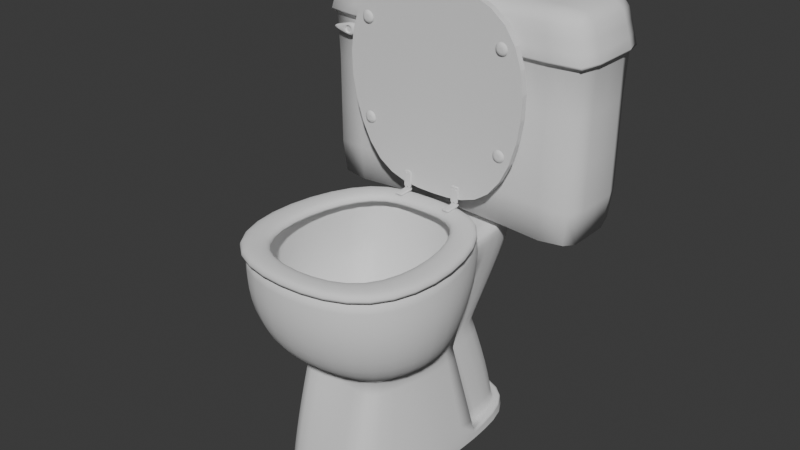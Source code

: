# Source: Room_WC_Type_001.blend  (saved by Blender 5.0.118; exported with 4.5.12 LTS)
import bpy
from mathutils import Matrix  # noqa: F401  (used for matrix-valued properties, if any)

bpy.ops.wm.read_factory_settings(use_empty=True)
scene = bpy.context.scene
scene.name = 'Scene'

# ---- collections
col_sm_room_wc_type_001 = bpy.data.collections.new('SM_Room_WC_Type_001'); scene.collection.children.link(col_sm_room_wc_type_001)

# ---- world
world_world = bpy.data.worlds.new('World'); scene.world = world_world
world_world.use_nodes = True; world_world.node_tree.nodes.clear()
_N = world_world.node_tree.nodes; _L = world_world.node_tree.links
n0 = _N.new('ShaderNodeOutputWorld'); n0.name = 'World Output'; n0.location = (200, 100)
n1 = _N.new('ShaderNodeBackground'); n1.name = 'Background'; n1.location = (-200, 100)
n1.inputs[0].default_value = (0.05088, 0.05088, 0.05088, 1.0)
_L.new(n1.outputs[0], n0.inputs[0])
n0.is_active_output = True
world_world.color = (0.05088, 0.05088, 0.05088)
world_world.sun_shadow_jitter_overblur = 0.0

# ---- meshes
me_roundcube = bpy.data.meshes.new('Roundcube')
me_roundcube.from_pydata([(-16.79, 16.75, 33.36), (-16.79, 2.319, 34.29), (-16.25, 26.65, 56.87), (-32.8, 0.0, 56.54), (-12.03, -12.42, 34.29), (-24.86, -26.38, 56.54), (0.0, 29.98, 67.37), (-16.25, 26.61, 62.91), (-29.57, 0.0, 67.37), (0.0, -32.25, 67.37), (-24.9, -26.33, 67.37), (-21.07, 2.619, 0.3404), (-13.39, -19.5, 0.3404), (0.0, -19.5, 0.3404), (-12.3, 17.24, 32.91), (-19.37, 25.87, 56.76), (0.0, 29.83, 62.91), (-18.81, 25.43, 67.37), (0.0, -10.31, 34.29), (0.0, -33.73, 56.54), (-21.07, 22.78, 0.3404), (0.0, 38.16, 32.92), (0.0, 58.35, 56.54), (-13.71, 35.69, 32.91), (-16.25, 48.83, 56.87), (0.0, 53.78, 62.91), (-16.25, 48.93, 62.96), (0.0, 49.24, 0.3404), (-20.23, 44.71, 0.3404), (0.0, 48.48, 3.333), (-19.67, 44.66, 3.304), (-21.07, 22.51, 3.112), (0.0, -19.5, 2.729), (-21.07, 2.619, 2.729), (-13.39, -19.5, 3.018), (0.0, 45.85, 3.333), (-17.71, 23.11, 3.145), (-17.86, 42.71, 3.286), (-16.73, 20.13, 41.02), (-28.4, -0.1991, 40.92), (-21.27, -21.08, 40.92), (0.0, -28.2, 40.92), (-14.3, 22.08, 44.86), (0.0, 49.8, 44.7), (-14.29, 43.84, 44.86), (-18.93, 1.691, 18.51), (-12.71, -16.47, 18.65), (0.0, -16.46, 18.51), (-18.93, 19.63, 18.24), (-15.78, 42.1, 14.78), (0.0, 44.91, 14.81), (-15.01, 20.09, 18.03), (-16.91, 22.49, 67.37), (-22.12, -23.0, 67.37), (0.0, -28.17, 67.37), (-26.2, 0.004717, 67.37), (0.0, 28.18, 67.37), (-18.62, 21.55, 56.53), (-22.95, -21.39, 56.53), (0.0, -26.19, 56.53), (-26.74, 0.007009, 56.53), (0.0, 26.21, 56.53), (-17.81, 18.05, 45.33), (-21.44, -17.9, 45.33), (0.0, -21.93, 45.33), (-24.62, 0.01194, 45.33), (0.0, 21.95, 45.33), (-11.71, 14.36, 36.46), (-14.18, -10.64, 36.46), (0.0, -12.51, 36.46), (-16.35, 2.306, 36.46), (0.0, 17.43, 36.46), (-4.299, 10.16, 31.19), (-4.299, 1.557, 31.19), (0.0, -0.2242, 31.19), (-6.08, 5.856, 31.19), (0.0, 11.94, 31.19), (-4.299, 10.16, 12.02), (-4.299, 1.557, 12.02), (0.0, -0.2242, 12.02), (-6.08, 5.856, 12.02), (0.0, 11.94, 12.02)], [], [(42, 2, 24, 44), (38, 39, 3, 15), (39, 40, 5, 3), (15, 3, 8, 17), (3, 5, 10, 8), (40, 41, 19, 5), (5, 19, 9, 10), (33, 31, 20, 11), (51, 14, 23, 49), (7, 16, 25, 26), (34, 33, 11, 12), (32, 34, 12, 13), (45, 48, 31, 33), (46, 45, 33, 34), (47, 46, 34, 32), (43, 44, 24, 22), (22, 24, 26, 25), (49, 50, 35, 37), (2, 7, 26, 24), (30, 29, 27, 28), (20, 31, 30, 28), (31, 36, 37, 30), (7, 2, 15, 17), (7, 17, 6, 16), (51, 48, 0, 14), (42, 14, 0, 38), (30, 37, 35, 29), (2, 42, 38, 15), (21, 23, 44, 43), (4, 18, 41, 40), (1, 4, 40, 39), (0, 1, 39, 38), (14, 42, 44, 23), (36, 31, 48, 51), (23, 21, 50, 49), (18, 4, 46, 47), (4, 1, 45, 46), (1, 0, 48, 45), (36, 51, 49, 37), (8, 10, 53, 55), (17, 8, 55, 52), (10, 9, 54, 53), (6, 17, 52, 56), (56, 52, 57, 61), (55, 53, 58, 60), (52, 55, 60, 57), (53, 54, 59, 58), (61, 57, 62, 66), (60, 58, 63, 65), (57, 60, 65, 62), (58, 59, 64, 63), (63, 64, 69, 68), (66, 62, 67, 71), (65, 63, 68, 70), (62, 65, 70, 67), (67, 70, 75, 72), (68, 69, 74, 73), (71, 67, 72, 76), (70, 68, 73, 75), (72, 75, 80, 77), (73, 74, 79, 78), (76, 72, 77, 81), (75, 73, 78, 80), (78, 79, 81, 77, 80)])
me_roundcube.polygons.foreach_set('use_smooth', [True] * 64)
_k = {(15, 38): 1.0, (14, 23): 1.0, (7, 26): 0.97889, (6, 17): 0.88, (0, 1): 0.625, (1, 4): 0.625, (8, 17): 0.97889, (8, 10): 0.97889, (4, 18): 0.625, (9, 10): 0.97889, (4, 46): 0.3125, (2, 42): 1.0, (2, 7): 0.34, (7, 16): 0.34, (12, 34): 0.3125, (21, 23): 1.0, (25, 26): 0.97889, (29, 30): 1.0, (30, 31): 1.0, (20, 31): 1.0, (31, 48): 1.0, (0, 14): 1.0, (36, 37): 0.97889, (35, 37): 0.97889, (36, 51): 0.97889, (31, 36): 1.0, (0, 38): 1.0, (14, 42): 1.0, (34, 46): 0.3125, (0, 48): 1.0, (14, 51): 0.97889, (53, 54): 0.97889, (53, 55): 0.97889, (52, 55): 0.97889, (52, 56): 0.88, (17, 52): 0.3, (52, 57): 0.4, (57, 62): 1.0, (62, 67): 1.0, (73, 74): 0.68, (73, 75): 0.68, (72, 75): 0.68, (72, 76): 0.68, (67, 72): 1.0}
me_roundcube.attributes.new('crease_edge', 'FLOAT', 'EDGE').data.foreach_set('value', [_k.get((min(e.vertices), max(e.vertices)), 0.0) for e in me_roundcube.edges])
me_roundcube.update()
me_roundcube_002 = bpy.data.meshes.new('Roundcube.002')
me_roundcube_002.from_pydata([(0.0, 3.44, 0.0), (-30.83, -25.53, 0.0), (0.0, -59.16, 0.0), (-25.96, -52.99, 0.0), (-20.4, 2.126, 0.0), (-14.87, -3.754, 0.0), (-18.83, -47.38, 0.0), (0.0, -52.27, 0.0), (-22.31, -25.64, 0.0), (0.0, -3.44, 0.0), (0.0, 3.44, 2.368), (-30.83, -25.53, 2.368), (0.0, -59.16, 2.368), (-25.96, -52.99, 2.368), (-20.4, 2.126, 2.368), (-14.87, -3.754, 2.368), (-18.83, -47.38, 2.368), (0.0, -52.27, 2.368), (-22.31, -25.64, 2.368), (0.0, -3.44, 2.368)], [], [(1, 8, 6, 3), (4, 5, 8, 1), (3, 6, 7, 2), (0, 9, 5, 4), (11, 13, 16, 18), (14, 11, 18, 15), (13, 12, 17, 16), (10, 14, 15, 19), (5, 9, 19, 15), (0, 4, 14, 10), (7, 6, 16, 17), (4, 1, 11, 14), (6, 8, 18, 16), (1, 3, 13, 11), (8, 5, 15, 18), (3, 2, 12, 13)])
me_roundcube_002.polygons.foreach_set('use_smooth', [True] * 16)
_k = {(0, 4): 1.0, (1, 4): 1.0, (1, 3): 1.0, (2, 3): 1.0, (6, 7): 1.0, (6, 8): 1.0, (5, 8): 1.0, (5, 9): 1.0}
me_roundcube_002.attributes.new('crease_edge', 'FLOAT', 'EDGE').data.foreach_set('value', [_k.get((min(e.vertices), max(e.vertices)), 0.0) for e in me_roundcube_002.edges])
me_roundcube_002.update()
me_roundcube_003 = bpy.data.meshes.new('Roundcube.003')
me_roundcube_003.from_pydata([(0.0, -1.832, -0.0835), (-30.83, -1.832, -29.05), (0.0, -1.832, -62.68), (-25.96, -1.832, -56.51), (-20.4, -1.832, -1.397), (-12.21, -3.123, -11.57), (-15.47, -3.123, -47.39), (0.0, -3.123, -51.41), (-18.32, -3.123, -29.54), (0.0, -3.123, -11.31), (0.0, 0.06201, -0.0835), (-30.83, 0.06201, -29.05), (0.0, 0.06201, -62.68), (-25.96, 0.06201, -56.51), (-20.4, 0.06201, -1.397), (-12.21, 0.06201, -11.59), (-15.47, 0.06201, -47.41), (0.0, 0.06201, -51.43), (-18.32, 0.06201, -29.56), (0.0, 0.06201, -11.33), (-21.93, 0.2199, -19.98), (-23.86, 0.2134, -18.87), (-23.86, 0.2003, -16.65), (-21.93, 0.1938, -15.54), (-20.01, 0.2003, -16.65), (-20.01, 0.2134, -18.87), (-21.93, 0.6283, -19.56), (-23.5, 0.623, -18.66), (-23.5, 0.6124, -16.86), (-21.93, 0.6071, -15.96), (-20.37, 0.6124, -16.86), (-20.37, 0.623, -18.66), (-21.93, 0.8079, -19.04), (-23.04, 0.8041, -18.4), (-23.04, 0.7966, -17.12), (-21.93, 0.7928, -16.48), (-20.83, 0.7966, -17.12), (-20.83, 0.8041, -18.4), (-21.93, 0.8971, -18.6), (-22.66, 0.8947, -18.18), (-22.66, 0.8897, -17.34), (-21.93, 0.8872, -16.92), (-21.21, 0.8897, -17.34), (-21.21, 0.8947, -18.18), (-21.93, 0.3908, -49.03), (-23.86, 0.3842, -47.92), (-23.86, 0.3712, -45.71), (-21.93, 0.3647, -44.6), (-20.01, 0.3712, -45.71), (-20.01, 0.3842, -47.92), (-21.93, 0.7992, -48.62), (-23.5, 0.7939, -47.71), (-23.5, 0.7833, -45.91), (-21.93, 0.778, -45.01), (-20.37, 0.7833, -45.91), (-20.37, 0.7939, -47.71), (-21.93, 0.9787, -48.09), (-23.04, 0.975, -47.45), (-23.04, 0.9674, -46.17), (-21.93, 0.9637, -45.53), (-20.83, 0.9674, -46.17), (-20.83, 0.975, -47.45), (-21.93, 1.068, -47.65), (-22.66, 1.066, -47.23), (-22.66, 1.061, -46.39), (-21.93, 1.058, -45.97), (-21.21, 1.061, -46.39), (-21.21, 1.066, -47.23)], [], [(1, 3, 6, 8), (4, 1, 8, 5), (3, 2, 7, 6), (0, 4, 5, 9), (6, 7, 9, 5, 8), (11, 18, 16, 13), (14, 15, 18, 11), (13, 16, 17, 12), (10, 19, 15, 14), (16, 18, 15, 19, 17), (3, 1, 11, 13), (4, 0, 10, 14), (2, 3, 13, 12), (1, 4, 14, 11), (23, 24, 30, 29), (21, 22, 28, 27), (24, 25, 31, 30), (22, 23, 29, 28), (20, 21, 27, 26), (25, 20, 26, 31), (30, 31, 37, 36), (28, 29, 35, 34), (26, 27, 33, 32), (31, 26, 32, 37), (29, 30, 36, 35), (27, 28, 34, 33), (37, 32, 38, 43), (35, 36, 42, 41), (33, 34, 40, 39), (36, 37, 43, 42), (34, 35, 41, 40), (32, 33, 39, 38), (39, 40, 41, 42, 43, 38), (47, 48, 54, 53), (45, 46, 52, 51), (48, 49, 55, 54), (46, 47, 53, 52), (44, 45, 51, 50), (49, 44, 50, 55), (54, 55, 61, 60), (52, 53, 59, 58), (50, 51, 57, 56), (55, 50, 56, 61), (53, 54, 60, 59), (51, 52, 58, 57), (61, 56, 62, 67), (59, 60, 66, 65), (57, 58, 64, 63), (60, 61, 67, 66), (58, 59, 65, 64), (56, 57, 63, 62), (63, 64, 65, 66, 67, 62)])
_k = {(0, 4): 1.0, (1, 4): 1.0, (1, 3): 1.0, (2, 3): 1.0, (6, 7): 1.0, (6, 8): 1.0, (5, 8): 1.0, (5, 9): 1.0, (10, 14): 1.0, (11, 14): 1.0, (11, 13): 1.0, (12, 13): 1.0, (16, 17): 1.0, (16, 18): 1.0, (15, 18): 1.0, (15, 19): 1.0}
me_roundcube_003.attributes.new('crease_edge', 'FLOAT', 'EDGE').data.foreach_set('value', [_k.get((min(e.vertices), max(e.vertices)), 0.0) for e in me_roundcube_003.edges])
_uv = me_roundcube_003.uv_layers.new(name='UVMap')
_uv.uv.foreach_set('vector', [0.0, 0.0, 0.0, 0.0, 0.0, 0.0, 0.0, 0.0, 0.0, 0.0, 0.0, 0.0, 0.0, 0.0, 0.0, 0.0, 0.0, 0.0, 0.0, 0.0, 0.0, 0.0, 0.0, 0.0, 0.0, 0.0, 0.0, 0.0, 0.0, 0.0, 0.0, 0.0, 0.0, 0.0, 0.0, 0.0, 0.0, 0.0, 0.0, 0.0, 0.0, 0.0, 0.0, 0.0, 0.0, 0.0, 0.0, 0.0, 0.0, 0.0, 0.0, 0.0, 0.0, 0.0, 0.0, 0.0, 0.0, 0.0, 0.0, 0.0, 0.0, 0.0, 0.0, 0.0, 0.0, 0.0, 0.0, 0.0, 1.0, 0.0, 1.0, 1.0, 0.0, 1.0, 0.0, 0.0, 0.0, 0.0, 0.0, 0.0, 0.0, 0.0, 0.0, 0.0, 0.0, 0.0, 0.0, 0.0, 0.0, 0.0, 0.0, 0.0, 0.0, 0.0, 0.0, 0.0, 0.0, 0.0, 0.0, 0.0, 0.0, 0.0, 0.0, 0.0, 0.0, 0.0, 0.0, 0.0, 0.0, 0.0, 0.0, 0.0, 0.0, 0.0, 0.0, 0.0, 0.0, 0.0, 0.0, 0.0, 0.0, 0.0, 0.0, 0.0, 0.0, 0.0, 0.0, 0.0, 0.0, 0.0, 0.0, 0.0, 0.0, 0.0, 0.0, 0.0, 0.0, 0.0, 0.0, 0.0, 0.0, 0.0, 0.0, 0.0, 0.0, 0.0, 0.0, 0.0, 0.0, 0.0, 0.0, 0.0, 0.0, 0.0, 0.0, 0.0, 0.0, 0.0, 0.0, 0.0, 0.0, 0.0, 0.0, 0.0, 0.0, 0.0, 0.0, 0.0, 0.0, 0.0, 0.0, 0.0, 0.0, 0.0, 0.0, 0.0, 0.0, 0.0, 0.0, 0.0, 0.0, 0.0, 0.0, 0.0, 0.0, 0.0, 0.0, 0.0, 0.0, 0.0, 0.0, 0.0, 0.0, 0.0, 0.0, 0.0, 0.0, 0.0, 0.0, 0.0, 0.0, 0.0, 0.0, 0.0, 0.0, 0.0, 0.0, 0.0, 0.0, 0.0, 0.0, 0.0, 0.0, 0.0, 0.0, 0.0, 0.0, 0.0, 0.0, 0.0, 0.0, 0.0, 0.0, 0.0, 0.0, 0.0, 0.0, 0.0, 0.0, 0.0, 0.0, 0.0, 0.0, 0.0, 0.0, 0.0, 0.0, 0.0, 0.0, 0.0, 0.0, 0.0, 0.0, 0.0, 0.0, 0.0, 0.0, 0.0, 0.0, 0.0, 0.0, 0.0, 0.0, 0.0, 0.0, 0.0, 0.0, 0.0, 0.0, 0.0, 0.0, 0.0, 0.0, 0.0, 0.0, 0.0, 0.0, 0.0, 0.0, 0.0, 0.0, 0.0, 0.0, 0.0, 0.0, 0.0, 0.0, 0.0, 0.0, 0.0, 0.0, 0.0, 0.0, 0.0, 0.0, 0.0, 0.0, 0.0, 0.0, 0.0, 0.0, 0.0, 0.0, 0.0, 0.0, 0.0, 0.0, 0.0, 0.0, 0.0, 0.0, 0.0, 0.0, 0.0, 0.0, 0.0, 0.0, 0.0, 0.0, 0.0, 0.0, 0.0, 0.0, 0.0, 0.0, 0.0, 0.0, 0.0, 0.0, 0.0, 0.0, 0.0, 0.0, 0.0, 0.0, 0.0, 0.0, 0.0, 0.0, 0.0, 0.0, 0.0, 0.0, 0.0, 0.0, 0.0, 0.0, 0.0, 0.0, 0.0, 0.0, 0.0, 0.0, 0.0, 0.0, 0.0, 0.0, 0.0, 0.0, 0.0, 0.0, 0.0, 0.0, 0.0, 0.0, 0.0, 0.0, 0.0, 0.0, 0.0, 0.0, 0.0, 0.0, 0.0, 0.0, 0.0, 0.0, 0.0, 0.0, 0.0, 0.0, 0.0, 0.0, 0.0, 0.0, 0.0, 0.0, 0.0, 0.0, 0.0, 0.0, 0.0, 0.0, 0.0, 0.0, 0.0, 0.0, 0.0, 0.0, 0.0, 0.0, 0.0, 0.0, 0.0, 0.0, 0.0, 0.0, 0.0, 0.0, 0.0, 0.0, 0.0, 0.0, 0.0, 0.0, 0.0, 0.0, 0.0, 0.0, 0.0, 0.0, 0.0, 0.0, 0.0, 0.0, 0.0, 0.0, 0.0, 0.0, 0.0, 0.0, 0.0, 0.0, 0.0, 0.0, 0.0, 0.0, 0.0])
me_roundcube_003.update()
me_cube = bpy.data.meshes.new('Cube')
me_cube.from_pydata([(-0.7849, -1.619, -0.3986), (-0.7849, -1.619, -0.06814), (-0.7849, 1.619, -0.3986), (-0.7849, 1.619, -0.06814), (-3.147e-05, 1.619, -0.3986), (0.0, 1.619, -0.06814), (0.0, -1.619, -0.3986), (0.0, -1.619, -0.06814), (-0.5784, 1.619, -0.4095), (-0.5784, 1.619, -0.05728), (-0.2065, 1.619, -0.05728), (-0.2065, 1.619, -0.4095), (-0.2065, 1.973, -0.4095), (-0.2065, 2.039, -0.3057), (-0.2065, 2.019, -0.3791), (-0.5784, 2.039, -0.3057), (-0.5784, 1.973, -0.4095), (-0.5784, 2.019, -0.3791), (-0.5784, 1.973, -0.05728), (-0.5784, 2.039, -0.161), (-0.5784, 2.019, -0.08767), (-0.2065, 2.039, -0.161), (-0.2065, 1.973, -0.05728), (-0.2065, 2.019, -0.08767), (0.7849, -1.619, -0.3986), (0.7849, -1.619, -0.06814), (0.7849, 1.619, -0.3986), (0.7849, 1.619, -0.06814), (0.5784, 1.619, -0.4095), (0.5784, 1.619, -0.05728), (0.2065, 1.619, -0.05728), (0.2065, 1.619, -0.4095), (0.2065, 1.973, -0.4095), (0.2065, 2.039, -0.3057), (0.2065, 2.019, -0.3791), (0.5784, 2.039, -0.3057), (0.5784, 1.973, -0.4095), (0.5784, 2.019, -0.3791), (0.5784, 1.973, -0.05728), (0.5784, 2.039, -0.161), (0.5784, 2.019, -0.08767), (0.2065, 2.039, -0.161), (0.2065, 1.973, -0.05728), (0.2065, 2.019, -0.08767), (0.5784, 1.916, -0.137), (0.2065, 1.916, -0.137), (0.5784, 1.915, -0.3308), (0.2065, 1.915, -0.3308), (0.5784, 1.722, -0.1359), (0.2065, 1.722, -0.1359), (0.5784, 1.721, -0.3297), (0.2065, 1.721, -0.3297), (-0.2065, 1.722, -0.1359), (-0.5784, 1.722, -0.1359), (-0.2065, 1.721, -0.3297), (-0.5784, 1.721, -0.3297), (-0.2065, 1.916, -0.137), (-0.5784, 1.916, -0.137), (-0.2065, 1.915, -0.3308), (-0.5784, 1.915, -0.3308)], [], [(0, 1, 3, 2), (6, 7, 1, 0), (5, 3, 1, 7), (2, 3, 9, 8), (3, 5, 10, 9), (5, 4, 11, 10), (4, 2, 8, 11), (12, 16, 17, 14), (14, 17, 15, 13), (18, 22, 23, 20), (20, 23, 21, 19), (11, 8, 16, 12), (15, 19, 21, 13), (10, 52, 56, 22), (8, 55, 59, 16), (9, 10, 22, 18), (24, 26, 27, 25), (6, 24, 25, 7), (5, 7, 25, 27), (26, 28, 29, 27), (27, 29, 30, 5), (5, 30, 31, 4), (4, 31, 28, 26), (32, 34, 37, 36), (34, 33, 35, 37), (38, 40, 43, 42), (40, 39, 41, 43), (31, 32, 36, 28), (35, 33, 41, 39), (44, 39, 40, 38), (28, 36, 46, 50), (29, 38, 42, 30), (50, 51, 49, 48), (22, 56, 21, 23), (53, 52, 54, 55), (33, 47, 45, 41), (44, 45, 47, 46), (46, 47, 51, 50), (31, 51, 47, 32), (57, 56, 52, 53), (48, 49, 45, 44), (55, 54, 58, 59), (59, 58, 56, 57), (9, 53, 55, 8), (15, 59, 57, 19), (19, 57, 18, 20), (16, 59, 15, 17), (18, 57, 53, 9), (21, 56, 58, 13), (13, 58, 12, 14), (12, 58, 54, 11), (52, 10, 11, 54), (41, 45, 42, 43), (32, 47, 33, 34), (42, 45, 49, 30), (30, 49, 51, 31), (46, 35, 39, 44), (38, 29, 48, 44), (48, 29, 28, 50), (46, 36, 37, 35)])
_k = {(0, 1): 0.51, (2, 3): 0.5, (8, 11): 0.5, (1, 7): 0.51, (3, 5): 0.5, (0, 6): 0.51, (6, 7): 0.51, (4, 5): 0.5, (8, 9): 0.51963, (9, 10): 0.5, (10, 11): 0.73137, (2, 8): 0.5, (3, 9): 0.5, (5, 10): 0.5, (4, 11): 0.5, (2, 4): 0.5, (12, 14): 0.51684, (16, 17): 0.51684, (14, 17): 0.51684, (13, 14): 0.51684, (15, 17): 0.51684, (13, 15): 0.51684, (18, 20): 0.51684, (18, 22): 0.51684, (22, 23): 0.51684, (20, 23): 0.51684, (19, 20): 0.51684, (21, 23): 0.51684, (19, 21): 0.51684, (11, 12): 0.51684, (8, 16): 0.51684, (15, 19): 0.51684, (13, 21): 0.51684, (10, 22): 0.51684, (9, 18): 0.51684, (24, 25): 0.51, (26, 27): 0.5, (28, 31): 0.74, (7, 25): 0.51, (5, 27): 0.5, (6, 24): 0.51, (28, 29): 0.74, (29, 30): 0.74, (30, 31): 0.74, (26, 28): 0.5, (27, 29): 0.5, (5, 30): 0.5, (4, 31): 0.5, (4, 26): 0.5, (32, 34): 0.48, (32, 36): 0.48, (36, 37): 0.48, (34, 37): 0.48, (33, 34): 0.48, (35, 37): 0.48, (33, 35): 0.48, (38, 40): 0.48, (38, 42): 0.48, (42, 43): 0.48, (40, 43): 0.48, (39, 40): 0.48, (41, 43): 0.48, (39, 41): 0.48, (31, 32): 0.48, (28, 36): 0.48, (35, 39): 0.48, (33, 41): 0.48, (30, 42): 0.48, (29, 38): 0.48, (44, 46): 0.48, (45, 47): 0.48, (46, 50): 0.48, (47, 51): 0.48, (48, 50): 0.48, (44, 48): 0.48, (45, 49): 0.48, (49, 51): 0.48, (52, 54): 0.51684, (53, 55): 0.03925, (56, 58): 0.51684, (57, 59): 0.51684, (54, 58): 0.51684, (55, 59): 0.51684, (52, 56): 0.51684, (53, 57): 0.51684, (48, 49): 0.48, (50, 51): 0.48, (44, 45): 0.48, (46, 47): 0.48, (8, 55): 0.51684, (19, 57): 0.51684, (10, 52): 0.51684, (11, 54): 0.51684, (38, 44): 0.48, (28, 50): 0.48, (31, 51): 0.48, (41, 45): 0.48, (9, 53): 0.51684, (15, 59): 0.51684, (16, 59): 0.51684, (18, 57): 0.51684, (21, 56): 0.51684, (13, 58): 0.51684, (12, 58): 0.51684, (22, 56): 0.51684, (33, 47): 0.48, (32, 47): 0.48, (42, 45): 0.48, (30, 49): 0.48, (35, 46): 0.48, (39, 44): 0.48, (29, 48): 0.48, (36, 46): 0.48}
me_cube.attributes.new('crease_edge', 'FLOAT', 'EDGE').data.foreach_set('value', [_k.get((min(e.vertices), max(e.vertices)), 0.0) for e in me_cube.edges])
_uv = me_cube.uv_layers.new(name='UVMap')
_uv.uv.foreach_set('vector', [0.375, 0.0, 0.625, 0.0, 0.625, 0.25, 0.375, 0.25, 0.375, 0.875, 0.625, 0.875, 0.625, 1.0, 0.375, 1.0, 0.75, 0.5, 0.875, 0.5, 0.875, 0.75, 0.75, 0.75, 0.375, 0.25, 0.625, 0.25, 0.56, 0.2693, 0.44, 0.2693, 0.625, 0.25, 0.625, 0.375, 0.56, 0.3557, 0.56, 0.2693, 0.625, 0.375, 0.375, 0.375, 0.44, 0.3557, 0.56, 0.3557, 0.375, 0.375, 0.375, 0.25, 0.44, 0.2693, 0.44, 0.3557, 0.44, 0.3557, 0.44, 0.2693, 0.4434, 0.2693, 0.4434, 0.3557, 0.4434, 0.3557, 0.4434, 0.2693, 0.4753, 0.2693, 0.4753, 0.3557, 0.56, 0.2693, 0.56, 0.3557, 0.5566, 0.3557, 0.5566, 0.2693, 0.5566, 0.2693, 0.5566, 0.3557, 0.5247, 0.3557, 0.5247, 0.2693, 0.44, 0.3557, 0.44, 0.2693, 0.44, 0.2693, 0.44, 0.3557, 0.4753, 0.2693, 0.5247, 0.2693, 0.5247, 0.3557, 0.4753, 0.3557, 0.56, 0.3557, 0.5333, 0.3557, 0.5335, 0.3557, 0.56, 0.3557, 0.44, 0.2693, 0.4671, 0.2693, 0.4661, 0.2693, 0.44, 0.2693, 0.56, 0.2693, 0.56, 0.3557, 0.56, 0.3557, 0.56, 0.2693, 0.375, 0.0, 0.375, 0.25, 0.625, 0.25, 0.625, 0.0, 0.375, 0.875, 0.375, 1.0, 0.625, 1.0, 0.625, 0.875, 0.75, 0.5, 0.75, 0.75, 0.875, 0.75, 0.875, 0.5, 0.375, 0.25, 0.44, 0.2693, 0.56, 0.2693, 0.625, 0.25, 0.625, 0.25, 0.56, 0.2693, 0.56, 0.3557, 0.625, 0.375, 0.625, 0.375, 0.56, 0.3557, 0.44, 0.3557, 0.375, 0.375, 0.375, 0.375, 0.44, 0.3557, 0.44, 0.2693, 0.375, 0.25, 0.44, 0.3557, 0.4434, 0.3557, 0.4434, 0.2693, 0.44, 0.2693, 0.4434, 0.3557, 0.4753, 0.3557, 0.4753, 0.2693, 0.4434, 0.2693, 0.56, 0.2693, 0.5566, 0.2693, 0.5566, 0.3557, 0.56, 0.3557, 0.5566, 0.2693, 0.5247, 0.2693, 0.5247, 0.3557, 0.5566, 0.3557, 0.44, 0.3557, 0.44, 0.3557, 0.44, 0.2693, 0.44, 0.2693, 0.4753, 0.2693, 0.4753, 0.3557, 0.5247, 0.3557, 0.5247, 0.2693, 0.5335, 0.2693, 0.5247, 0.2693, 0.5566, 0.2693, 0.56, 0.2693, 0.44, 0.2693, 0.44, 0.2693, 0.4661, 0.2693, 0.4671, 0.2693, 0.56, 0.2693, 0.56, 0.2693, 0.56, 0.3557, 0.56, 0.3557, 0.75, 0.5958, 0.75, 0.8557, 0.5, 0.8557, 0.5, 0.5958, 0.56, 0.3557, 0.5335, 0.3557, 0.5247, 0.3557, 0.5566, 0.3557, 0.5, 0.5958, 0.5, 0.8557, 0.75, 0.8557, 0.75, 0.5958, 0.4753, 0.3557, 0.4661, 0.3557, 0.5335, 0.3557, 0.5247, 0.3557, 0.25, 0.5958, 0.25, 0.8557, 0.0, 0.8557, 0.0, 0.5958, 1.0, 0.5958, 1.0, 0.8557, 0.75, 0.8557, 0.75, 0.5958, 0.44, 0.3557, 0.4671, 0.3557, 0.4661, 0.3557, 0.44, 0.3557, 0.25, 0.5958, 0.25, 0.8557, 0.5, 0.8557, 0.5, 0.5958, 0.5, 0.5958, 0.5, 0.8557, 0.25, 0.8557, 0.25, 0.5958, 0.75, 0.5958, 0.75, 0.8557, 1.0, 0.8557, 1.0, 0.5958, 0.0, 0.5958, 0.0, 0.8557, 0.25, 0.8557, 0.25, 0.5958, 0.56, 0.2693, 0.5333, 0.2693, 0.4671, 0.2693, 0.44, 0.2693, 0.4753, 0.2693, 0.4661, 0.2693, 0.5335, 0.2693, 0.5247, 0.2693, 0.5247, 0.2693, 0.5335, 0.2693, 0.56, 0.2693, 0.5566, 0.2693, 0.44, 0.2693, 0.4661, 0.2693, 0.4753, 0.2693, 0.4434, 0.2693, 0.56, 0.2693, 0.5335, 0.2693, 0.5333, 0.2693, 0.56, 0.2693, 0.5247, 0.3557, 0.5335, 0.3557, 0.4661, 0.3557, 0.4753, 0.3557, 0.4753, 0.3557, 0.4661, 0.3557, 0.44, 0.3557, 0.4434, 0.3557, 0.44, 0.3557, 0.4661, 0.3557, 0.4671, 0.3557, 0.44, 0.3557, 0.5333, 0.3557, 0.56, 0.3557, 0.44, 0.3557, 0.4671, 0.3557, 0.5247, 0.3557, 0.5335, 0.3557, 0.56, 0.3557, 0.5566, 0.3557, 0.44, 0.3557, 0.4661, 0.3557, 0.4753, 0.3557, 0.4434, 0.3557, 0.56, 0.3557, 0.5335, 0.3557, 0.5333, 0.3557, 0.56, 0.3557, 0.56, 0.3557, 0.5333, 0.3557, 0.4671, 0.3557, 0.44, 0.3557, 0.4661, 0.2693, 0.4753, 0.2693, 0.5247, 0.2693, 0.5335, 0.2693, 0.56, 0.2693, 0.56, 0.2693, 0.5333, 0.2693, 0.5335, 0.2693, 0.5333, 0.2693, 0.56, 0.2693, 0.44, 0.2693, 0.4671, 0.2693, 0.4661, 0.2693, 0.44, 0.2693, 0.4434, 0.2693, 0.4753, 0.2693])
me_cube.update()
me_cube_001 = bpy.data.meshes.new('Cube.001')
me_cube_001.from_pydata([(-0.7155, 2.009, -0.3308), (0.0, 2.009, -0.3308), (-0.7155, 1.815, -0.3297), (0.0, 1.815, -0.3297), (-0.7155, 1.816, -0.1359), (0.0, 1.816, -0.1359), (-0.7155, 2.01, -0.137), (0.0, 2.01, -0.137), (0.7155, 2.009, -0.3308), (0.7155, 1.815, -0.3297), (0.7155, 1.816, -0.1359), (0.7155, 2.01, -0.137)], [], [(0, 1, 3, 2), (2, 3, 5, 4), (3, 1, 7, 5), (4, 5, 7, 6), (6, 7, 1, 0), (0, 2, 4, 6), (8, 9, 3, 1), (9, 10, 5, 3), (10, 11, 7, 5), (11, 8, 1, 7), (8, 11, 10, 9)])
_uv = me_cube_001.uv_layers.new(name='UVMap')
_uv.uv.foreach_set('vector', [1.0, 0.5, 1.0, 1.0, 0.75, 1.0, 0.75, 0.5, 0.75, 0.5, 0.75, 1.0, 0.5, 1.0, 0.5, 0.5, 0.49, 0.25, 0.25, 0.49, 0.01, 0.25, 0.25, 0.01, 0.5, 0.5, 0.5, 1.0, 0.25, 1.0, 0.25, 0.5, 0.25, 0.5, 0.25, 1.0, 0.0, 1.0, 0.0, 0.5, 0.75, 0.49, 0.99, 0.25, 0.75, 0.01, 0.51, 0.25, 1.0, 0.5, 0.75, 0.5, 0.75, 1.0, 1.0, 1.0, 0.75, 0.5, 0.5, 0.5, 0.5, 1.0, 0.75, 1.0, 0.5, 0.5, 0.25, 0.5, 0.25, 1.0, 0.5, 1.0, 0.25, 0.5, 0.0, 0.5, 0.0, 1.0, 0.25, 1.0, 0.75, 0.49, 0.51, 0.25, 0.75, 0.01, 0.99, 0.25])
me_cube_001.update()
me_cube_002 = bpy.data.meshes.new('Cube.002')
me_cube_002.from_pydata([(-3.207e-05, -0.3998, -0.1485), (-5.96e-07, -0.3958, 0.1832), (-5.96e-07, -3.637, -0.1763), (-5.96e-07, -3.633, 0.1554), (0.7849, -3.637, -0.1763), (0.7849, -3.633, 0.1554), (0.7849, -0.3998, -0.1485), (0.7849, -0.3958, 0.1832), (0.5784, -0.3977, -0.1642), (0.5784, -0.3977, 0.1879), (0.2065, -0.3977, 0.1879), (0.2065, -0.3977, -0.1642), (0.2065, 0.1541, -0.1761), (0.2065, 0.2201, -0.07234), (0.2065, 0.2008, -0.1457), (0.5784, 0.2201, -0.07234), (0.5784, 0.1541, -0.1761), (0.5784, 0.2008, -0.1457), (0.5784, 0.1541, 0.1761), (0.5784, 0.2201, 0.07233), (0.5784, 0.2008, 0.1457), (0.2065, 0.2201, 0.07233), (0.2065, 0.1541, 0.1761), (0.2065, 0.2008, 0.1457), (0.5784, 0.09747, 0.09635), (0.2065, 0.09747, 0.09635), (0.5784, 0.09635, -0.09747), (0.2065, 0.09635, -0.09747), (0.5784, -0.09635, 0.09747), (0.2065, -0.09635, 0.09747), (0.5784, -0.09747, -0.09634), (0.2065, -0.09747, -0.09634), (0.1775, -3.0, 0.1608), (0.1775, -2.991, -0.1708), (0.5867, -3.0, 0.1608), (0.5867, -2.991, -0.1708), (0.1775, -3.41, 0.1573), (0.1775, -3.4, -0.1743), (0.5867, -3.41, 0.1573), (0.5867, -3.4, -0.1743), (0.6858, -3.518, -0.1753), (0.08874, -3.518, -0.1753), (0.08872, -1.695, -0.1597), (0.6858, -1.695, -0.1597)], [], [(4, 6, 7, 5), (2, 4, 5, 3), (1, 32, 34, 7), (6, 8, 9, 7), (7, 9, 10, 1), (1, 10, 11, 0), (0, 11, 8, 6), (12, 14, 17, 16), (14, 13, 15, 17), (18, 20, 23, 22), (20, 19, 21, 23), (11, 12, 16, 8), (15, 13, 21, 19), (24, 19, 20, 18), (8, 16, 26, 30), (9, 18, 22, 10), (30, 31, 29, 28), (13, 27, 25, 21), (24, 25, 27, 26), (26, 27, 31, 30), (11, 31, 27, 12), (28, 29, 25, 24), (21, 25, 22, 23), (12, 27, 13, 14), (22, 25, 29, 10), (10, 29, 31, 11), (26, 15, 19, 24), (18, 9, 28, 24), (28, 9, 8, 30), (26, 16, 17, 15), (34, 35, 39, 38), (33, 32, 36, 37), (32, 33, 35, 34), (38, 39, 37, 36), (41, 40, 4, 2), (42, 0, 6, 43), (43, 6, 4, 40), (42, 41, 2, 0), (7, 34, 38, 5), (38, 36, 3, 5), (32, 1, 3, 36), (33, 37, 41, 42), (35, 43, 40, 39), (33, 42, 43, 35), (37, 39, 40, 41)])
_k = {(2, 3): 1.0, (0, 1): 0.5, (4, 5): 0.51, (6, 7): 1.0, (8, 11): 0.74, (3, 5): 0.51, (1, 7): 0.5, (8, 9): 0.74, (9, 10): 0.74, (10, 11): 0.74, (6, 8): 0.5, (7, 9): 0.5, (1, 10): 0.5, (0, 11): 1.0, (0, 6): 1.0, (12, 14): 0.48, (12, 16): 0.48, (16, 17): 0.48, (14, 17): 0.48, (13, 14): 0.48, (15, 17): 0.48, (13, 15): 0.48, (18, 20): 0.48, (18, 22): 0.48, (22, 23): 0.48, (20, 23): 0.48, (19, 20): 0.48, (21, 23): 0.48, (19, 21): 0.48, (11, 12): 0.48, (8, 16): 0.48, (15, 19): 0.48, (13, 21): 0.48, (10, 22): 0.48, (9, 18): 0.48, (24, 26): 0.48, (25, 27): 0.48, (26, 30): 0.48, (27, 31): 0.48, (28, 30): 0.48, (24, 28): 0.48, (25, 29): 0.48, (29, 31): 0.48, (28, 29): 0.48, (30, 31): 0.48, (24, 25): 0.48, (26, 27): 0.48, (18, 24): 0.48, (8, 30): 0.48, (11, 31): 0.48, (21, 25): 0.48, (13, 27): 0.48, (12, 27): 0.48, (22, 25): 0.48, (10, 29): 0.48, (15, 26): 0.48, (19, 24): 0.48, (9, 28): 0.48, (16, 26): 0.48, (32, 34): 0.5, (33, 35): 0.5, (32, 36): 0.5, (33, 37): 0.5, (35, 39): 0.5, (34, 38): 0.5, (36, 38): 0.5, (37, 39): 1.0, (38, 39): 1.0, (36, 37): 1.0, (32, 33): 1.0, (34, 35): 1.0, (3, 36): 1.0, (4, 40): 0.5, (2, 41): 0.5, (6, 43): 0.5, (5, 38): 1.0, (1, 32): 1.0, (7, 34): 1.0, (39, 40): 0.5, (37, 41): 0.5, (35, 43): 0.5, (41, 42): 1.0, (40, 43): 1.0, (42, 43): 1.0, (40, 41): 1.0}
me_cube_002.attributes.new('crease_edge', 'FLOAT', 'EDGE').data.foreach_set('value', [_k.get((min(e.vertices), max(e.vertices)), 0.0) for e in me_cube_002.edges])
_uv = me_cube_002.uv_layers.new(name='UVMap')
_uv.uv.foreach_set('vector', [0.375, 0.0, 0.375, 0.25, 0.625, 0.25, 0.625, 0.0, 0.375, 0.875, 0.375, 1.0, 0.625, 1.0, 0.625, 0.875, 0.75, 0.5, 0.7783, 0.7012, 0.8434, 0.7012, 0.875, 0.5, 0.375, 0.25, 0.44, 0.2693, 0.56, 0.2693, 0.625, 0.25, 0.625, 0.25, 0.56, 0.2693, 0.56, 0.3557, 0.625, 0.375, 0.625, 0.375, 0.56, 0.3557, 0.44, 0.3557, 0.375, 0.375, 0.375, 0.375, 0.44, 0.3557, 0.44, 0.2693, 0.375, 0.25, 0.44, 0.3557, 0.4434, 0.3557, 0.4434, 0.2693, 0.44, 0.2693, 0.4434, 0.3557, 0.4753, 0.3557, 0.4753, 0.2693, 0.4434, 0.2693, 0.56, 0.2693, 0.5566, 0.2693, 0.5566, 0.3557, 0.56, 0.3557, 0.5566, 0.2693, 0.5247, 0.2693, 0.5247, 0.3557, 0.5566, 0.3557, 0.44, 0.3557, 0.44, 0.3557, 0.44, 0.2693, 0.44, 0.2693, 0.4753, 0.2693, 0.4753, 0.3557, 0.5247, 0.3557, 0.5247, 0.2693, 0.5335, 0.2693, 0.5247, 0.2693, 0.5566, 0.2693, 0.56, 0.2693, 0.44, 0.2693, 0.44, 0.2693, 0.4661, 0.2693, 0.4671, 0.2693, 0.56, 0.2693, 0.56, 0.2693, 0.56, 0.3557, 0.56, 0.3557, 0.75, 0.5958, 0.75, 0.8557, 0.5, 0.8557, 0.5, 0.5958, 0.4753, 0.3557, 0.4661, 0.3557, 0.5335, 0.3557, 0.5247, 0.3557, 0.25, 0.5958, 0.25, 0.8557, 0.0, 0.8557, 0.0, 0.5958, 1.0, 0.5958, 1.0, 0.8557, 0.75, 0.8557, 0.75, 0.5958, 0.44, 0.3557, 0.4671, 0.3557, 0.4661, 0.3557, 0.44, 0.3557, 0.5, 0.5958, 0.5, 0.8557, 0.25, 0.8557, 0.25, 0.5958, 0.5247, 0.3557, 0.5335, 0.3557, 0.56, 0.3557, 0.5566, 0.3557, 0.44, 0.3557, 0.4661, 0.3557, 0.4753, 0.3557, 0.4434, 0.3557, 0.56, 0.3557, 0.5335, 0.3557, 0.5333, 0.3557, 0.56, 0.3557, 0.56, 0.3557, 0.5333, 0.3557, 0.4671, 0.3557, 0.44, 0.3557, 0.4661, 0.2693, 0.4753, 0.2693, 0.5247, 0.2693, 0.5335, 0.2693, 0.56, 0.2693, 0.56, 0.2693, 0.5333, 0.2693, 0.5335, 0.2693, 0.5333, 0.2693, 0.56, 0.2693, 0.44, 0.2693, 0.4671, 0.2693, 0.4661, 0.2693, 0.44, 0.2693, 0.4434, 0.2693, 0.4753, 0.2693, 0.375, 0.5594, 0.375, 0.6562, 0.625, 0.6537, 0.625, 0.5569, 0.375, 0.09382, 0.375, 0.1906, 0.625, 0.1931, 0.625, 0.09634, 0.125, 0.5594, 0.125, 0.6562, 0.375, 0.6562, 0.375, 0.5594, 0.625, 0.5569, 0.625, 0.6537, 0.875, 0.6537, 0.875, 0.5569, 0.375, 0.868, 0.375, 0.9599, 0.375, 1.0, 0.375, 0.875, 0.375, 0.5831, 0.375, 0.375, 0.375, 0.25, 0.375, 0.5412, 0.375, 0.5412, 0.375, 0.25, 0.375, 1.0, 0.375, 0.9599, 0.375, 0.5831, 0.375, 0.868, 0.375, 0.875, 0.375, 0.375, 0.875, 0.5, 0.8434, 0.7012, 0.8434, 0.7328, 0.875, 0.75, 0.8434, 0.7328, 0.7783, 0.7328, 0.75, 0.75, 0.875, 0.75, 0.7783, 0.7012, 0.75, 0.5, 0.75, 0.75, 0.7783, 0.7328, 0.375, 0.7912, 0.375, 0.861, 0.375, 0.868, 0.375, 0.5831, 0.375, 0.8323, 0.375, 0.5412, 0.375, 0.9599, 0.375, 0.9197, 0.375, 0.7912, 0.375, 0.5831, 0.375, 0.5412, 0.375, 0.8323, 0.375, 0.861, 0.375, 0.9197, 0.375, 0.9599, 0.375, 0.868])
me_cube_002.update()
me_cube_004 = bpy.data.meshes.new('Cube.004')
me_cube_004.from_pydata([(-100.0, -100.0, -100.0), (-100.0, -100.0, 100.0), (-100.0, 100.0, -100.0), (-100.0, 100.0, 100.0), (100.0, -100.0, -100.0), (100.0, -100.0, 100.0), (100.0, 100.0, -100.0), (100.0, 100.0, 100.0)], [], [(0, 1, 3, 2), (2, 3, 7, 6), (6, 7, 5, 4), (4, 5, 1, 0), (2, 6, 4, 0), (7, 3, 1, 5)])
_uv = me_cube_004.uv_layers.new(name='UVMap')
_uv.uv.foreach_set('vector', [0.375, 0.0, 0.625, 0.0, 0.625, 0.25, 0.375, 0.25, 0.375, 0.25, 0.625, 0.25, 0.625, 0.5, 0.375, 0.5, 0.375, 0.5, 0.625, 0.5, 0.625, 0.75, 0.375, 0.75, 0.375, 0.75, 0.625, 0.75, 0.625, 1.0, 0.375, 1.0, 0.125, 0.5, 0.375, 0.5, 0.375, 0.75, 0.125, 0.75, 0.625, 0.5, 0.875, 0.5, 0.875, 0.75, 0.625, 0.75])
me_cube_004.update()
me_cube_005 = bpy.data.meshes.new('Cube.005')
me_cube_005.from_pydata([(-0.7849, -1.619, -0.3986), (-0.7849, -1.619, -0.06814), (-0.7849, 1.619, -0.3986), (-0.7849, 1.619, -0.06814), (-3.147e-05, 1.619, -0.3986), (0.0, 1.619, -0.06814), (0.0, -1.619, -0.3986), (0.0, -1.619, -0.06814), (-0.5784, 1.619, -0.4095), (-0.5784, 1.619, -0.05728), (-0.2065, 1.619, -0.05728), (-0.2065, 1.619, -0.4095), (-0.2065, 1.973, -0.4095), (-0.2065, 2.039, -0.3057), (-0.2065, 2.019, -0.3791), (-0.5784, 2.039, -0.3057), (-0.5784, 1.973, -0.4095), (-0.5784, 2.019, -0.3791), (-0.5784, 1.973, -0.05728), (-0.5784, 2.039, -0.161), (-0.5784, 2.019, -0.08767), (-0.2065, 2.039, -0.161), (-0.2065, 1.973, -0.05728), (-0.2065, 2.019, -0.08767), (0.7849, -1.619, -0.3986), (0.7849, -1.619, -0.06814), (0.7849, 1.619, -0.3986), (0.7849, 1.619, -0.06814), (0.5784, 1.619, -0.4095), (0.5784, 1.619, -0.05728), (0.2065, 1.619, -0.05728), (0.2065, 1.619, -0.4095), (0.2065, 1.973, -0.4095), (0.2065, 2.039, -0.3057), (0.2065, 2.019, -0.3791), (0.5784, 2.039, -0.3057), (0.5784, 1.973, -0.4095), (0.5784, 2.019, -0.3791), (0.5784, 1.973, -0.05728), (0.5784, 2.039, -0.161), (0.5784, 2.019, -0.08767), (0.2065, 2.039, -0.161), (0.2065, 1.973, -0.05728), (0.2065, 2.019, -0.08767), (0.5784, 1.916, -0.137), (0.2065, 1.916, -0.137), (0.5784, 1.915, -0.3308), (0.2065, 1.915, -0.3308), (0.5784, 1.722, -0.1359), (0.2065, 1.722, -0.1359), (0.5784, 1.721, -0.3297), (0.2065, 1.721, -0.3297), (-0.2065, 1.722, -0.1359), (-0.5784, 1.722, -0.1359), (-0.2065, 1.721, -0.3297), (-0.5784, 1.721, -0.3297), (-0.2065, 1.916, -0.137), (-0.5784, 1.916, -0.137), (-0.2065, 1.915, -0.3308), (-0.5784, 1.915, -0.3308)], [], [(0, 1, 3, 2), (6, 7, 1, 0), (5, 3, 1, 7), (2, 3, 9, 8), (3, 5, 10, 9), (5, 4, 11, 10), (4, 2, 8, 11), (12, 16, 17, 14), (14, 17, 15, 13), (18, 22, 23, 20), (20, 23, 21, 19), (11, 8, 16, 12), (15, 19, 21, 13), (10, 52, 56, 22), (8, 55, 59, 16), (9, 10, 22, 18), (24, 26, 27, 25), (6, 24, 25, 7), (5, 7, 25, 27), (26, 28, 29, 27), (27, 29, 30, 5), (5, 30, 31, 4), (4, 31, 28, 26), (32, 34, 37, 36), (34, 33, 35, 37), (38, 40, 43, 42), (40, 39, 41, 43), (31, 32, 36, 28), (35, 33, 41, 39), (44, 39, 40, 38), (28, 36, 46, 50), (29, 38, 42, 30), (50, 51, 49, 48), (22, 56, 21, 23), (53, 52, 54, 55), (33, 47, 45, 41), (44, 45, 47, 46), (46, 47, 51, 50), (31, 51, 47, 32), (57, 56, 52, 53), (48, 49, 45, 44), (55, 54, 58, 59), (59, 58, 56, 57), (9, 53, 55, 8), (15, 59, 57, 19), (19, 57, 18, 20), (16, 59, 15, 17), (18, 57, 53, 9), (21, 56, 58, 13), (13, 58, 12, 14), (12, 58, 54, 11), (52, 10, 11, 54), (41, 45, 42, 43), (32, 47, 33, 34), (42, 45, 49, 30), (30, 49, 51, 31), (46, 35, 39, 44), (38, 29, 48, 44), (48, 29, 28, 50), (46, 36, 37, 35)])
_k = {(0, 1): 0.51, (2, 3): 0.5, (8, 11): 0.5, (1, 7): 0.51, (3, 5): 0.5, (0, 6): 0.51, (6, 7): 0.51, (4, 5): 0.5, (8, 9): 0.51963, (9, 10): 0.5, (10, 11): 0.73137, (2, 8): 0.5, (3, 9): 0.5, (5, 10): 0.5, (4, 11): 0.5, (2, 4): 0.5, (12, 14): 0.51684, (16, 17): 0.51684, (14, 17): 0.51684, (13, 14): 0.51684, (15, 17): 0.51684, (13, 15): 0.51684, (18, 20): 0.51684, (18, 22): 0.51684, (22, 23): 0.51684, (20, 23): 0.51684, (19, 20): 0.51684, (21, 23): 0.51684, (19, 21): 0.51684, (11, 12): 0.51684, (8, 16): 0.51684, (15, 19): 0.51684, (13, 21): 0.51684, (10, 22): 0.51684, (9, 18): 0.51684, (24, 25): 0.51, (26, 27): 0.5, (28, 31): 0.74, (7, 25): 0.51, (5, 27): 0.5, (6, 24): 0.51, (28, 29): 0.74, (29, 30): 0.74, (30, 31): 0.74, (26, 28): 0.5, (27, 29): 0.5, (5, 30): 0.5, (4, 31): 0.5, (4, 26): 0.5, (32, 34): 0.48, (32, 36): 0.48, (36, 37): 0.48, (34, 37): 0.48, (33, 34): 0.48, (35, 37): 0.48, (33, 35): 0.48, (38, 40): 0.48, (38, 42): 0.48, (42, 43): 0.48, (40, 43): 0.48, (39, 40): 0.48, (41, 43): 0.48, (39, 41): 0.48, (31, 32): 0.48, (28, 36): 0.48, (35, 39): 0.48, (33, 41): 0.48, (30, 42): 0.48, (29, 38): 0.48, (44, 46): 0.48, (45, 47): 0.48, (46, 50): 0.48, (47, 51): 0.48, (48, 50): 0.48, (44, 48): 0.48, (45, 49): 0.48, (49, 51): 0.48, (52, 54): 0.51684, (53, 55): 0.03925, (56, 58): 0.51684, (57, 59): 0.51684, (54, 58): 0.51684, (55, 59): 0.51684, (52, 56): 0.51684, (53, 57): 0.51684, (48, 49): 0.48, (50, 51): 0.48, (44, 45): 0.48, (46, 47): 0.48, (8, 55): 0.51684, (19, 57): 0.51684, (10, 52): 0.51684, (11, 54): 0.51684, (38, 44): 0.48, (28, 50): 0.48, (31, 51): 0.48, (41, 45): 0.48, (9, 53): 0.51684, (15, 59): 0.51684, (16, 59): 0.51684, (18, 57): 0.51684, (21, 56): 0.51684, (13, 58): 0.51684, (12, 58): 0.51684, (22, 56): 0.51684, (33, 47): 0.48, (32, 47): 0.48, (42, 45): 0.48, (30, 49): 0.48, (35, 46): 0.48, (39, 44): 0.48, (29, 48): 0.48, (36, 46): 0.48}
me_cube_005.attributes.new('crease_edge', 'FLOAT', 'EDGE').data.foreach_set('value', [_k.get((min(e.vertices), max(e.vertices)), 0.0) for e in me_cube_005.edges])
_uv = me_cube_005.uv_layers.new(name='UVMap')
_uv.uv.foreach_set('vector', [0.375, 0.0, 0.625, 0.0, 0.625, 0.25, 0.375, 0.25, 0.375, 0.875, 0.625, 0.875, 0.625, 1.0, 0.375, 1.0, 0.75, 0.5, 0.875, 0.5, 0.875, 0.75, 0.75, 0.75, 0.375, 0.25, 0.625, 0.25, 0.56, 0.2693, 0.44, 0.2693, 0.625, 0.25, 0.625, 0.375, 0.56, 0.3557, 0.56, 0.2693, 0.625, 0.375, 0.375, 0.375, 0.44, 0.3557, 0.56, 0.3557, 0.375, 0.375, 0.375, 0.25, 0.44, 0.2693, 0.44, 0.3557, 0.44, 0.3557, 0.44, 0.2693, 0.4434, 0.2693, 0.4434, 0.3557, 0.4434, 0.3557, 0.4434, 0.2693, 0.4753, 0.2693, 0.4753, 0.3557, 0.56, 0.2693, 0.56, 0.3557, 0.5566, 0.3557, 0.5566, 0.2693, 0.5566, 0.2693, 0.5566, 0.3557, 0.5247, 0.3557, 0.5247, 0.2693, 0.44, 0.3557, 0.44, 0.2693, 0.44, 0.2693, 0.44, 0.3557, 0.4753, 0.2693, 0.5247, 0.2693, 0.5247, 0.3557, 0.4753, 0.3557, 0.56, 0.3557, 0.5333, 0.3557, 0.5335, 0.3557, 0.56, 0.3557, 0.44, 0.2693, 0.4671, 0.2693, 0.4661, 0.2693, 0.44, 0.2693, 0.56, 0.2693, 0.56, 0.3557, 0.56, 0.3557, 0.56, 0.2693, 0.375, 0.0, 0.375, 0.25, 0.625, 0.25, 0.625, 0.0, 0.375, 0.875, 0.375, 1.0, 0.625, 1.0, 0.625, 0.875, 0.75, 0.5, 0.75, 0.75, 0.875, 0.75, 0.875, 0.5, 0.375, 0.25, 0.44, 0.2693, 0.56, 0.2693, 0.625, 0.25, 0.625, 0.25, 0.56, 0.2693, 0.56, 0.3557, 0.625, 0.375, 0.625, 0.375, 0.56, 0.3557, 0.44, 0.3557, 0.375, 0.375, 0.375, 0.375, 0.44, 0.3557, 0.44, 0.2693, 0.375, 0.25, 0.44, 0.3557, 0.4434, 0.3557, 0.4434, 0.2693, 0.44, 0.2693, 0.4434, 0.3557, 0.4753, 0.3557, 0.4753, 0.2693, 0.4434, 0.2693, 0.56, 0.2693, 0.5566, 0.2693, 0.5566, 0.3557, 0.56, 0.3557, 0.5566, 0.2693, 0.5247, 0.2693, 0.5247, 0.3557, 0.5566, 0.3557, 0.44, 0.3557, 0.44, 0.3557, 0.44, 0.2693, 0.44, 0.2693, 0.4753, 0.2693, 0.4753, 0.3557, 0.5247, 0.3557, 0.5247, 0.2693, 0.5335, 0.2693, 0.5247, 0.2693, 0.5566, 0.2693, 0.56, 0.2693, 0.44, 0.2693, 0.44, 0.2693, 0.4661, 0.2693, 0.4671, 0.2693, 0.56, 0.2693, 0.56, 0.2693, 0.56, 0.3557, 0.56, 0.3557, 0.75, 0.5958, 0.75, 0.8557, 0.5, 0.8557, 0.5, 0.5958, 0.56, 0.3557, 0.5335, 0.3557, 0.5247, 0.3557, 0.5566, 0.3557, 0.5, 0.5958, 0.5, 0.8557, 0.75, 0.8557, 0.75, 0.5958, 0.4753, 0.3557, 0.4661, 0.3557, 0.5335, 0.3557, 0.5247, 0.3557, 0.25, 0.5958, 0.25, 0.8557, 0.0, 0.8557, 0.0, 0.5958, 1.0, 0.5958, 1.0, 0.8557, 0.75, 0.8557, 0.75, 0.5958, 0.44, 0.3557, 0.4671, 0.3557, 0.4661, 0.3557, 0.44, 0.3557, 0.25, 0.5958, 0.25, 0.8557, 0.5, 0.8557, 0.5, 0.5958, 0.5, 0.5958, 0.5, 0.8557, 0.25, 0.8557, 0.25, 0.5958, 0.75, 0.5958, 0.75, 0.8557, 1.0, 0.8557, 1.0, 0.5958, 0.0, 0.5958, 0.0, 0.8557, 0.25, 0.8557, 0.25, 0.5958, 0.56, 0.2693, 0.5333, 0.2693, 0.4671, 0.2693, 0.44, 0.2693, 0.4753, 0.2693, 0.4661, 0.2693, 0.5335, 0.2693, 0.5247, 0.2693, 0.5247, 0.2693, 0.5335, 0.2693, 0.56, 0.2693, 0.5566, 0.2693, 0.44, 0.2693, 0.4661, 0.2693, 0.4753, 0.2693, 0.4434, 0.2693, 0.56, 0.2693, 0.5335, 0.2693, 0.5333, 0.2693, 0.56, 0.2693, 0.5247, 0.3557, 0.5335, 0.3557, 0.4661, 0.3557, 0.4753, 0.3557, 0.4753, 0.3557, 0.4661, 0.3557, 0.44, 0.3557, 0.4434, 0.3557, 0.44, 0.3557, 0.4661, 0.3557, 0.4671, 0.3557, 0.44, 0.3557, 0.5333, 0.3557, 0.56, 0.3557, 0.44, 0.3557, 0.4671, 0.3557, 0.5247, 0.3557, 0.5335, 0.3557, 0.56, 0.3557, 0.5566, 0.3557, 0.44, 0.3557, 0.4661, 0.3557, 0.4753, 0.3557, 0.4434, 0.3557, 0.56, 0.3557, 0.5335, 0.3557, 0.5333, 0.3557, 0.56, 0.3557, 0.56, 0.3557, 0.5333, 0.3557, 0.4671, 0.3557, 0.44, 0.3557, 0.4661, 0.2693, 0.4753, 0.2693, 0.5247, 0.2693, 0.5335, 0.2693, 0.56, 0.2693, 0.56, 0.2693, 0.5333, 0.2693, 0.5335, 0.2693, 0.5333, 0.2693, 0.56, 0.2693, 0.44, 0.2693, 0.4671, 0.2693, 0.4661, 0.2693, 0.44, 0.2693, 0.4434, 0.2693, 0.4753, 0.2693])
me_cube_005.update()
me_cube_006 = bpy.data.meshes.new('Cube.006')
me_cube_006.from_pydata([(-3.207e-05, -0.3998, -0.1485), (-5.96e-07, -0.3958, 0.1832), (-5.96e-07, -3.637, -0.1763), (-5.96e-07, -3.633, 0.1554), (0.7849, -3.637, -0.1763), (0.7849, -3.633, 0.1554), (0.7849, -0.3998, -0.1485), (0.7849, -0.3958, 0.1832), (0.5784, -0.3977, -0.1642), (0.5784, -0.3977, 0.1879), (0.2065, -0.3977, 0.1879), (0.2065, -0.3977, -0.1642), (0.2065, 0.1541, -0.1761), (0.2065, 0.2201, -0.07234), (0.2065, 0.2008, -0.1457), (0.5784, 0.2201, -0.07234), (0.5784, 0.1541, -0.1761), (0.5784, 0.2008, -0.1457), (0.5784, 0.1541, 0.1761), (0.5784, 0.2201, 0.07233), (0.5784, 0.2008, 0.1457), (0.2065, 0.2201, 0.07233), (0.2065, 0.1541, 0.1761), (0.2065, 0.2008, 0.1457), (0.5784, 0.09747, 0.09635), (0.2065, 0.09747, 0.09635), (0.5784, 0.09635, -0.09747), (0.2065, 0.09635, -0.09747), (0.5784, -0.09635, 0.09747), (0.2065, -0.09635, 0.09747), (0.5784, -0.09747, -0.09634), (0.2065, -0.09747, -0.09634), (0.1775, -3.0, 0.1608), (0.1775, -2.991, -0.1708), (0.5867, -3.0, 0.1608), (0.5867, -2.991, -0.1708), (0.1775, -3.41, 0.1573), (0.1775, -3.4, -0.1743), (0.5867, -3.41, 0.1573), (0.5867, -3.4, -0.1743), (0.6858, -3.518, -0.1753), (0.08874, -3.518, -0.1753), (0.08872, -1.695, -0.1597), (0.6858, -1.695, -0.1597)], [], [(4, 6, 7, 5), (2, 4, 5, 3), (1, 32, 34, 7), (6, 8, 9, 7), (7, 9, 10, 1), (1, 10, 11, 0), (0, 11, 8, 6), (12, 14, 17, 16), (14, 13, 15, 17), (18, 20, 23, 22), (20, 19, 21, 23), (11, 12, 16, 8), (15, 13, 21, 19), (24, 19, 20, 18), (8, 16, 26, 30), (9, 18, 22, 10), (30, 31, 29, 28), (13, 27, 25, 21), (24, 25, 27, 26), (26, 27, 31, 30), (11, 31, 27, 12), (28, 29, 25, 24), (21, 25, 22, 23), (12, 27, 13, 14), (22, 25, 29, 10), (10, 29, 31, 11), (26, 15, 19, 24), (18, 9, 28, 24), (28, 9, 8, 30), (26, 16, 17, 15), (34, 35, 39, 38), (33, 32, 36, 37), (32, 33, 35, 34), (38, 39, 37, 36), (41, 40, 4, 2), (42, 0, 6, 43), (43, 6, 4, 40), (42, 41, 2, 0), (7, 34, 38, 5), (38, 36, 3, 5), (32, 1, 3, 36), (33, 37, 41, 42), (35, 43, 40, 39), (33, 42, 43, 35), (37, 39, 40, 41)])
_k = {(2, 3): 1.0, (0, 1): 0.5, (4, 5): 0.51, (6, 7): 1.0, (8, 11): 0.74, (3, 5): 0.51, (1, 7): 0.5, (8, 9): 0.74, (9, 10): 0.74, (10, 11): 0.74, (6, 8): 0.5, (7, 9): 0.5, (1, 10): 0.5, (0, 11): 1.0, (0, 6): 1.0, (12, 14): 0.48, (12, 16): 0.48, (16, 17): 0.48, (14, 17): 0.48, (13, 14): 0.48, (15, 17): 0.48, (13, 15): 0.48, (18, 20): 0.48, (18, 22): 0.48, (22, 23): 0.48, (20, 23): 0.48, (19, 20): 0.48, (21, 23): 0.48, (19, 21): 0.48, (11, 12): 0.48, (8, 16): 0.48, (15, 19): 0.48, (13, 21): 0.48, (10, 22): 0.48, (9, 18): 0.48, (24, 26): 0.48, (25, 27): 0.48, (26, 30): 0.48, (27, 31): 0.48, (28, 30): 0.48, (24, 28): 0.48, (25, 29): 0.48, (29, 31): 0.48, (28, 29): 0.48, (30, 31): 0.48, (24, 25): 0.48, (26, 27): 0.48, (18, 24): 0.48, (8, 30): 0.48, (11, 31): 0.48, (21, 25): 0.48, (13, 27): 0.48, (12, 27): 0.48, (22, 25): 0.48, (10, 29): 0.48, (15, 26): 0.48, (19, 24): 0.48, (9, 28): 0.48, (16, 26): 0.48, (32, 34): 0.5, (33, 35): 0.5, (32, 36): 0.5, (33, 37): 0.5, (35, 39): 0.5, (34, 38): 0.5, (36, 38): 0.5, (37, 39): 1.0, (38, 39): 1.0, (36, 37): 1.0, (32, 33): 1.0, (34, 35): 1.0, (3, 36): 1.0, (4, 40): 0.5, (2, 41): 0.5, (6, 43): 0.5, (5, 38): 1.0, (1, 32): 1.0, (7, 34): 1.0, (39, 40): 0.5, (37, 41): 0.5, (35, 43): 0.5, (41, 42): 1.0, (40, 43): 1.0, (42, 43): 1.0, (40, 41): 1.0}
me_cube_006.attributes.new('crease_edge', 'FLOAT', 'EDGE').data.foreach_set('value', [_k.get((min(e.vertices), max(e.vertices)), 0.0) for e in me_cube_006.edges])
_uv = me_cube_006.uv_layers.new(name='UVMap')
_uv.uv.foreach_set('vector', [0.375, 0.0, 0.375, 0.25, 0.625, 0.25, 0.625, 0.0, 0.375, 0.875, 0.375, 1.0, 0.625, 1.0, 0.625, 0.875, 0.75, 0.5, 0.7783, 0.7012, 0.8434, 0.7012, 0.875, 0.5, 0.375, 0.25, 0.44, 0.2693, 0.56, 0.2693, 0.625, 0.25, 0.625, 0.25, 0.56, 0.2693, 0.56, 0.3557, 0.625, 0.375, 0.625, 0.375, 0.56, 0.3557, 0.44, 0.3557, 0.375, 0.375, 0.375, 0.375, 0.44, 0.3557, 0.44, 0.2693, 0.375, 0.25, 0.44, 0.3557, 0.4434, 0.3557, 0.4434, 0.2693, 0.44, 0.2693, 0.4434, 0.3557, 0.4753, 0.3557, 0.4753, 0.2693, 0.4434, 0.2693, 0.56, 0.2693, 0.5566, 0.2693, 0.5566, 0.3557, 0.56, 0.3557, 0.5566, 0.2693, 0.5247, 0.2693, 0.5247, 0.3557, 0.5566, 0.3557, 0.44, 0.3557, 0.44, 0.3557, 0.44, 0.2693, 0.44, 0.2693, 0.4753, 0.2693, 0.4753, 0.3557, 0.5247, 0.3557, 0.5247, 0.2693, 0.5335, 0.2693, 0.5247, 0.2693, 0.5566, 0.2693, 0.56, 0.2693, 0.44, 0.2693, 0.44, 0.2693, 0.4661, 0.2693, 0.4671, 0.2693, 0.56, 0.2693, 0.56, 0.2693, 0.56, 0.3557, 0.56, 0.3557, 0.75, 0.5958, 0.75, 0.8557, 0.5, 0.8557, 0.5, 0.5958, 0.4753, 0.3557, 0.4661, 0.3557, 0.5335, 0.3557, 0.5247, 0.3557, 0.25, 0.5958, 0.25, 0.8557, 0.0, 0.8557, 0.0, 0.5958, 1.0, 0.5958, 1.0, 0.8557, 0.75, 0.8557, 0.75, 0.5958, 0.44, 0.3557, 0.4671, 0.3557, 0.4661, 0.3557, 0.44, 0.3557, 0.5, 0.5958, 0.5, 0.8557, 0.25, 0.8557, 0.25, 0.5958, 0.5247, 0.3557, 0.5335, 0.3557, 0.56, 0.3557, 0.5566, 0.3557, 0.44, 0.3557, 0.4661, 0.3557, 0.4753, 0.3557, 0.4434, 0.3557, 0.56, 0.3557, 0.5335, 0.3557, 0.5333, 0.3557, 0.56, 0.3557, 0.56, 0.3557, 0.5333, 0.3557, 0.4671, 0.3557, 0.44, 0.3557, 0.4661, 0.2693, 0.4753, 0.2693, 0.5247, 0.2693, 0.5335, 0.2693, 0.56, 0.2693, 0.56, 0.2693, 0.5333, 0.2693, 0.5335, 0.2693, 0.5333, 0.2693, 0.56, 0.2693, 0.44, 0.2693, 0.4671, 0.2693, 0.4661, 0.2693, 0.44, 0.2693, 0.4434, 0.2693, 0.4753, 0.2693, 0.375, 0.5594, 0.375, 0.6562, 0.625, 0.6537, 0.625, 0.5569, 0.375, 0.09382, 0.375, 0.1906, 0.625, 0.1931, 0.625, 0.09634, 0.125, 0.5594, 0.125, 0.6562, 0.375, 0.6562, 0.375, 0.5594, 0.625, 0.5569, 0.625, 0.6537, 0.875, 0.6537, 0.875, 0.5569, 0.375, 0.868, 0.375, 0.9599, 0.375, 1.0, 0.375, 0.875, 0.375, 0.5831, 0.375, 0.375, 0.375, 0.25, 0.375, 0.5412, 0.375, 0.5412, 0.375, 0.25, 0.375, 1.0, 0.375, 0.9599, 0.375, 0.5831, 0.375, 0.868, 0.375, 0.875, 0.375, 0.375, 0.875, 0.5, 0.8434, 0.7012, 0.8434, 0.7328, 0.875, 0.75, 0.8434, 0.7328, 0.7783, 0.7328, 0.75, 0.75, 0.875, 0.75, 0.7783, 0.7012, 0.75, 0.5, 0.75, 0.75, 0.7783, 0.7328, 0.375, 0.7912, 0.375, 0.861, 0.375, 0.868, 0.375, 0.5831, 0.375, 0.8323, 0.375, 0.5412, 0.375, 0.9599, 0.375, 0.9197, 0.375, 0.7912, 0.375, 0.5831, 0.375, 0.5412, 0.375, 0.8323, 0.375, 0.861, 0.375, 0.9197, 0.375, 0.9599, 0.375, 0.868])
me_cube_006.update()
me_cylinder_002 = bpy.data.meshes.new('Cylinder.002')
me_cylinder_002.from_pydata([(0.000283, 109.9, -313.1), (0.0002873, 109.9, 44.52), (109.9, 0.0001903, -313.1), (109.9, 0.0001921, 44.52), (0.000283, -109.9, -313.1), (0.0002873, -109.9, 44.52), (-109.9, 0.0001903, -313.1), (-109.9, 0.0001921, 44.52), (-0.0003268, 172.6, 44.52), (172.6, 0.0001916, 44.52), (-0.0003268, -172.6, 44.52), (-172.6, 0.0001916, 44.52), (-0.0004328, 132.4, 78.14), (132.4, 0.0001921, 78.14), (-0.0004328, -132.4, 78.14), (-132.4, 0.0001921, 78.14), (0.0001013, 34.35, 78.14), (34.35, 0.0001924, 78.14), (0.0001013, -34.35, 78.14), (-34.35, 0.0001924, 78.14), (-82.63, 192.5, -313.1), (-82.63, 192.5, 44.52), (-192.5, 302.4, -313.1), (-192.5, 302.4, 44.52), (-302.4, 192.5, -313.1), (-302.4, 192.5, 44.52), (-192.5, 82.63, -313.1), (-192.5, 82.63, 44.52), (-19.86, 192.5, 44.52), (-192.5, 365.2, 44.52), (-365.2, 192.5, 44.52), (-192.5, 19.86, 44.52), (-60.12, 192.5, 78.14), (-192.5, 324.9, 78.14), (-324.9, 192.5, 78.14), (-192.5, 60.12, 78.14), (-158.2, 192.5, 78.14), (-192.5, 226.9, 78.14), (-226.9, 192.5, 78.14), (-192.5, 158.2, 78.14)], [], [(0, 1, 3, 2), (2, 3, 5, 4), (5, 3, 9, 10), (4, 5, 7, 6), (6, 7, 1, 0), (11, 10, 14, 15), (3, 1, 8, 9), (7, 5, 10, 11), (1, 7, 11, 8), (9, 8, 12, 13), (8, 11, 15, 12), (10, 9, 13, 14), (13, 12, 16, 17), (12, 15, 19, 16), (14, 13, 17, 18), (15, 14, 18, 19), (17, 16, 19, 18), (20, 22, 23, 21), (22, 24, 25, 23), (25, 30, 29, 23), (24, 26, 27, 25), (26, 20, 21, 27), (31, 35, 34, 30), (23, 29, 28, 21), (27, 31, 30, 25), (21, 28, 31, 27), (29, 33, 32, 28), (28, 32, 35, 31), (30, 34, 33, 29), (33, 37, 36, 32), (32, 36, 39, 35), (34, 38, 37, 33), (35, 39, 38, 34), (37, 38, 39, 36)])
_k = {(0, 2): 1.0, (1, 3): 1.0, (2, 4): 1.0, (3, 5): 1.0, (4, 6): 1.0, (5, 7): 1.0, (0, 6): 1.0, (1, 7): 1.0, (20, 22): 1.0, (21, 23): 1.0, (22, 24): 1.0, (23, 25): 1.0, (24, 26): 1.0, (25, 27): 1.0, (20, 26): 1.0, (21, 27): 1.0}
me_cylinder_002.attributes.new('crease_edge', 'FLOAT', 'EDGE').data.foreach_set('value', [_k.get((min(e.vertices), max(e.vertices)), 0.0) for e in me_cylinder_002.edges])
_uv = me_cylinder_002.uv_layers.new(name='UVMap')
_uv.uv.foreach_set('vector', [1.0, 0.5, 1.0, 1.0, 0.75, 1.0, 0.75, 0.5, 0.75, 0.5, 0.75, 1.0, 0.5, 1.0, 0.5, 0.5, 0.5, 1.0, 0.75, 1.0, 0.75, 1.0, 0.5, 1.0, 0.5, 0.5, 0.5, 1.0, 0.25, 1.0, 0.25, 0.5, 0.25, 0.5, 0.25, 1.0, 0.0, 1.0, 0.0, 0.5, 0.25, 1.0, 0.5, 1.0, 0.5, 1.0, 0.25, 1.0, 0.75, 1.0, 1.0, 1.0, 1.0, 1.0, 0.75, 1.0, 0.25, 1.0, 0.5, 1.0, 0.5, 1.0, 0.25, 1.0, 0.0, 1.0, 0.25, 1.0, 0.25, 1.0, 0.0, 1.0, 0.75, 1.0, 1.0, 1.0, 1.0, 1.0, 0.75, 1.0, 0.0, 1.0, 0.25, 1.0, 0.25, 1.0, 0.0, 1.0, 0.5, 1.0, 0.75, 1.0, 0.75, 1.0, 0.5, 1.0, 0.75, 1.0, 1.0, 1.0, 1.0, 1.0, 0.75, 1.0, 0.0, 1.0, 0.25, 1.0, 0.25, 1.0, 0.0, 1.0, 0.5, 1.0, 0.75, 1.0, 0.75, 1.0, 0.5, 1.0, 0.25, 1.0, 0.5, 1.0, 0.5, 1.0, 0.25, 1.0, 0.75, 1.0, 0.0, 1.0, 0.25, 1.0, 0.5, 1.0, 1.0, 0.5, 0.75, 0.5, 0.75, 1.0, 1.0, 1.0, 0.75, 0.5, 0.5, 0.5, 0.5, 1.0, 0.75, 1.0, 0.5, 1.0, 0.5, 1.0, 0.75, 1.0, 0.75, 1.0, 0.5, 0.5, 0.25, 0.5, 0.25, 1.0, 0.5, 1.0, 0.25, 0.5, 0.0, 0.5, 0.0, 1.0, 0.25, 1.0, 0.25, 1.0, 0.25, 1.0, 0.5, 1.0, 0.5, 1.0, 0.75, 1.0, 0.75, 1.0, 1.0, 1.0, 1.0, 1.0, 0.25, 1.0, 0.25, 1.0, 0.5, 1.0, 0.5, 1.0, 0.0, 1.0, 0.0, 1.0, 0.25, 1.0, 0.25, 1.0, 0.75, 1.0, 0.75, 1.0, 1.0, 1.0, 1.0, 1.0, 0.0, 1.0, 0.0, 1.0, 0.25, 1.0, 0.25, 1.0, 0.5, 1.0, 0.5, 1.0, 0.75, 1.0, 0.75, 1.0, 0.75, 1.0, 0.75, 1.0, 1.0, 1.0, 1.0, 1.0, 0.0, 1.0, 0.0, 1.0, 0.25, 1.0, 0.25, 1.0, 0.5, 1.0, 0.5, 1.0, 0.75, 1.0, 0.75, 1.0, 0.25, 1.0, 0.25, 1.0, 0.5, 1.0, 0.5, 1.0, 0.75, 1.0, 0.5, 1.0, 0.25, 1.0, 0.0, 1.0])
me_cylinder_002.update()
me_cylinder_003 = bpy.data.meshes.new('Cylinder.003')
me_cylinder_003.from_pydata([(0.000283, 109.9, -313.1), (0.0002873, 109.9, 44.52), (109.9, 0.0001903, -313.1), (109.9, 0.0001921, 44.52), (0.000283, -109.9, -313.1), (0.0002873, -109.9, 44.52), (-109.9, 0.0001903, -313.1), (-109.9, 0.0001921, 44.52), (-0.0003268, 172.6, 44.52), (172.6, 0.0001916, 44.52), (-0.0003268, -172.6, 44.52), (-172.6, 0.0001916, 44.52), (-0.0004328, 132.4, 78.14), (132.4, 0.0001921, 78.14), (-0.0004328, -132.4, 78.14), (-132.4, 0.0001921, 78.14), (0.0001013, 34.35, 78.14), (34.35, 0.0001924, 78.14), (0.0001013, -34.35, 78.14), (-34.35, 0.0001924, 78.14), (-82.63, 192.5, -313.1), (-82.63, 192.5, 44.52), (-192.5, 302.4, -313.1), (-192.5, 302.4, 44.52), (-302.4, 192.5, -313.1), (-302.4, 192.5, 44.52), (-192.5, 82.63, -313.1), (-192.5, 82.63, 44.52), (-19.86, 192.5, 44.52), (-192.5, 365.2, 44.52), (-365.2, 192.5, 44.52), (-192.5, 19.86, 44.52), (-60.12, 192.5, 78.14), (-192.5, 324.9, 78.14), (-324.9, 192.5, 78.14), (-192.5, 60.12, 78.14), (-158.2, 192.5, 78.14), (-192.5, 226.9, 78.14), (-226.9, 192.5, 78.14), (-192.5, 158.2, 78.14)], [], [(0, 1, 3, 2), (2, 3, 5, 4), (5, 3, 9, 10), (4, 5, 7, 6), (6, 7, 1, 0), (11, 10, 14, 15), (3, 1, 8, 9), (7, 5, 10, 11), (1, 7, 11, 8), (9, 8, 12, 13), (8, 11, 15, 12), (10, 9, 13, 14), (13, 12, 16, 17), (12, 15, 19, 16), (14, 13, 17, 18), (15, 14, 18, 19), (17, 16, 19, 18), (20, 22, 23, 21), (22, 24, 25, 23), (25, 30, 29, 23), (24, 26, 27, 25), (26, 20, 21, 27), (31, 35, 34, 30), (23, 29, 28, 21), (27, 31, 30, 25), (21, 28, 31, 27), (29, 33, 32, 28), (28, 32, 35, 31), (30, 34, 33, 29), (33, 37, 36, 32), (32, 36, 39, 35), (34, 38, 37, 33), (35, 39, 38, 34), (37, 38, 39, 36)])
_k = {(0, 2): 1.0, (1, 3): 1.0, (2, 4): 1.0, (3, 5): 1.0, (4, 6): 1.0, (5, 7): 1.0, (0, 6): 1.0, (1, 7): 1.0, (20, 22): 1.0, (21, 23): 1.0, (22, 24): 1.0, (23, 25): 1.0, (24, 26): 1.0, (25, 27): 1.0, (20, 26): 1.0, (21, 27): 1.0}
me_cylinder_003.attributes.new('crease_edge', 'FLOAT', 'EDGE').data.foreach_set('value', [_k.get((min(e.vertices), max(e.vertices)), 0.0) for e in me_cylinder_003.edges])
_uv = me_cylinder_003.uv_layers.new(name='UVMap')
_uv.uv.foreach_set('vector', [1.0, 0.5, 1.0, 1.0, 0.75, 1.0, 0.75, 0.5, 0.75, 0.5, 0.75, 1.0, 0.5, 1.0, 0.5, 0.5, 0.5, 1.0, 0.75, 1.0, 0.75, 1.0, 0.5, 1.0, 0.5, 0.5, 0.5, 1.0, 0.25, 1.0, 0.25, 0.5, 0.25, 0.5, 0.25, 1.0, 0.0, 1.0, 0.0, 0.5, 0.25, 1.0, 0.5, 1.0, 0.5, 1.0, 0.25, 1.0, 0.75, 1.0, 1.0, 1.0, 1.0, 1.0, 0.75, 1.0, 0.25, 1.0, 0.5, 1.0, 0.5, 1.0, 0.25, 1.0, 0.0, 1.0, 0.25, 1.0, 0.25, 1.0, 0.0, 1.0, 0.75, 1.0, 1.0, 1.0, 1.0, 1.0, 0.75, 1.0, 0.0, 1.0, 0.25, 1.0, 0.25, 1.0, 0.0, 1.0, 0.5, 1.0, 0.75, 1.0, 0.75, 1.0, 0.5, 1.0, 0.75, 1.0, 1.0, 1.0, 1.0, 1.0, 0.75, 1.0, 0.0, 1.0, 0.25, 1.0, 0.25, 1.0, 0.0, 1.0, 0.5, 1.0, 0.75, 1.0, 0.75, 1.0, 0.5, 1.0, 0.25, 1.0, 0.5, 1.0, 0.5, 1.0, 0.25, 1.0, 0.75, 1.0, 0.0, 1.0, 0.25, 1.0, 0.5, 1.0, 1.0, 0.5, 0.75, 0.5, 0.75, 1.0, 1.0, 1.0, 0.75, 0.5, 0.5, 0.5, 0.5, 1.0, 0.75, 1.0, 0.5, 1.0, 0.5, 1.0, 0.75, 1.0, 0.75, 1.0, 0.5, 0.5, 0.25, 0.5, 0.25, 1.0, 0.5, 1.0, 0.25, 0.5, 0.0, 0.5, 0.0, 1.0, 0.25, 1.0, 0.25, 1.0, 0.25, 1.0, 0.5, 1.0, 0.5, 1.0, 0.75, 1.0, 0.75, 1.0, 1.0, 1.0, 1.0, 1.0, 0.25, 1.0, 0.25, 1.0, 0.5, 1.0, 0.5, 1.0, 0.0, 1.0, 0.0, 1.0, 0.25, 1.0, 0.25, 1.0, 0.75, 1.0, 0.75, 1.0, 1.0, 1.0, 1.0, 1.0, 0.0, 1.0, 0.0, 1.0, 0.25, 1.0, 0.25, 1.0, 0.5, 1.0, 0.5, 1.0, 0.75, 1.0, 0.75, 1.0, 0.75, 1.0, 0.75, 1.0, 1.0, 1.0, 1.0, 1.0, 0.0, 1.0, 0.0, 1.0, 0.25, 1.0, 0.25, 1.0, 0.5, 1.0, 0.5, 1.0, 0.75, 1.0, 0.75, 1.0, 0.25, 1.0, 0.25, 1.0, 0.5, 1.0, 0.5, 1.0, 0.75, 1.0, 0.5, 1.0, 0.25, 1.0, 0.0, 1.0])
me_cylinder_003.update()
me_cube_007 = bpy.data.meshes.new('Cube.007')
me_cube_007.from_pydata([(-30.0, -7.897, -22.3), (-30.0, -7.897, 22.3), (-30.0, 14.04, -22.3), (-30.0, 14.04, 22.3), (30.0, -7.897, -22.3), (30.0, -7.897, 22.3), (30.0, 14.04, -22.3), (30.0, 14.04, 22.3), (-31.34, -9.28, 22.3), (-31.34, 15.42, 22.3), (31.34, 15.42, 22.3), (31.34, -9.28, 22.3), (-28.51, -8.442, 33.24), (-28.51, 14.59, 33.24), (28.51, 14.59, 33.24), (28.51, -8.442, 33.24), (0.0, 14.04, -19.17), (0.0, 14.04, 22.3), (0.0, -7.897, -19.17), (0.0, -7.897, 22.3), (0.0, 15.42, 22.3), (0.0, -9.28, 22.3), (0.0, 14.59, 33.24), (0.0, -8.442, 33.24)], [], [(0, 1, 3, 2), (16, 17, 7, 6), (6, 7, 5, 4), (18, 19, 1, 0), (16, 6, 4, 18), (5, 7, 10, 11), (21, 11, 15, 23), (3, 1, 8, 9), (19, 5, 11, 21), (17, 3, 9, 20), (22, 13, 12, 23), (20, 9, 13, 22), (11, 10, 14, 15), (9, 8, 12, 13), (10, 20, 22, 14), (14, 22, 23, 15), (7, 17, 20, 10), (1, 19, 21, 8), (8, 21, 23, 12), (2, 16, 18, 0), (4, 5, 19, 18), (2, 3, 17, 16)])
me_cube_007.polygons.foreach_set('use_smooth', [True] * 22)
_k = {(0, 2): 0.43103, (0, 1): 0.43103, (1, 3): 0.86207, (2, 3): 0.43103, (2, 16): 0.43103, (7, 17): 0.86207, (6, 7): 0.43103, (4, 6): 0.43103, (5, 7): 0.86207, (4, 5): 0.43103, (4, 18): 0.43103, (1, 19): 0.86207, (8, 9): 0.43103, (10, 20): 0.43103, (10, 11): 0.43103, (8, 21): 0.43103, (12, 13): 0.43103, (14, 22): 0.43103, (14, 15): 0.43103, (12, 23): 0.43103, (11, 15): 0.43103, (8, 12): 0.43103, (9, 13): 0.43103, (10, 14): 0.43103, (7, 10): 0.48276, (5, 11): 0.48276, (1, 8): 0.48276, (3, 9): 0.48276, (6, 16): 0.43103, (3, 17): 0.86207, (0, 18): 0.43103, (5, 19): 0.86207, (9, 20): 0.43103, (11, 21): 0.43103, (13, 22): 0.43103, (15, 23): 0.43103}
me_cube_007.attributes.new('crease_edge', 'FLOAT', 'EDGE').data.foreach_set('value', [_k.get((min(e.vertices), max(e.vertices)), 0.0) for e in me_cube_007.edges])
_uv = me_cube_007.uv_layers.new(name='UVMap')
_uv.uv.foreach_set('vector', [0.375, 0.0, 0.625, 0.0, 0.625, 0.25, 0.375, 0.25, 0.375, 0.375, 0.625, 0.375, 0.625, 0.5, 0.375, 0.5, 0.375, 0.5, 0.625, 0.5, 0.625, 0.75, 0.375, 0.75, 0.375, 0.875, 0.625, 0.875, 0.625, 1.0, 0.375, 1.0, 0.25, 0.5, 0.375, 0.5, 0.375, 0.75, 0.25, 0.75, 0.625, 0.75, 0.625, 0.5, 0.625, 0.5, 0.625, 0.75, 0.625, 0.875, 0.625, 0.75, 0.625, 0.75, 0.625, 0.875, 0.625, 0.25, 0.625, 0.0, 0.625, 0.0, 0.625, 0.25, 0.625, 0.875, 0.625, 0.75, 0.625, 0.75, 0.625, 0.875, 0.625, 0.375, 0.625, 0.25, 0.625, 0.25, 0.625, 0.375, 0.75, 0.5, 0.875, 0.5, 0.875, 0.75, 0.75, 0.75, 0.625, 0.375, 0.625, 0.25, 0.625, 0.25, 0.625, 0.375, 0.625, 0.75, 0.625, 0.5, 0.625, 0.5, 0.625, 0.75, 0.625, 0.25, 0.625, 0.0, 0.625, 0.0, 0.625, 0.25, 0.625, 0.5, 0.625, 0.375, 0.625, 0.375, 0.625, 0.5, 0.625, 0.5, 0.75, 0.5, 0.75, 0.75, 0.625, 0.75, 0.625, 0.5, 0.625, 0.375, 0.625, 0.375, 0.625, 0.5, 0.625, 1.0, 0.625, 0.875, 0.625, 0.875, 0.625, 1.0, 0.625, 1.0, 0.625, 0.875, 0.625, 0.875, 0.625, 1.0, 0.125, 0.5, 0.25, 0.5, 0.25, 0.75, 0.125, 0.75, 0.375, 0.75, 0.625, 0.75, 0.625, 0.875, 0.375, 0.875, 0.375, 0.25, 0.625, 0.25, 0.625, 0.375, 0.375, 0.375])
me_cube_007.update()
me_sphere = bpy.data.meshes.new('Sphere')
me_sphere.from_pydata([(21.91, 47.38, 62.67), (41.86, 85.24, 50.0), (48.34, 98.44, 1.017e-07), (41.86, 85.24, -50.0), (17.38, 43.77, -59.83), (-33.38, 3.911e-08, -59.83), (50.73, 2.057, 62.67), (86.59, 1.653, 50.0), (99.98, 1.909, 3.141e-06), (86.59, 1.653, -50.0), (49.94, 0.9546, -59.83), (25.89, -45.56, 62.67), (44.73, -83.6, 50.0), (51.64, -96.51, 3.038e-06), (44.73, -83.6, -50.0), (19.04, -42.82, -59.83), (-27.77, -47.85, 62.67), (-108.3, -41.4, 50.0), (-110.6, -41.65, -3.736e-06), (-108.3, -41.4, -50.0), (-82.99, -37.38, -59.83), (-56.58, -2.533, 62.67), (-262.2, -1.653, 50.0), (-300.9, -1.909, -3.141e-06), (-262.2, -1.653, -50.0), (-159.0, -0.9546, -59.83), (-31.74, 45.08, 62.67), (-111.2, 39.66, 50.0), (-117.8, 39.66, 6.757e-07), (-111.2, 39.66, -50.0), (-84.65, 36.35, -59.83), (1.246, 1.317, 41.36), (21.79, 47.33, 32.15), (50.61, 2.012, 32.15), (25.77, -45.6, 32.15), (-27.89, -47.9, 32.15), (-56.7, -2.578, 32.15), (-31.86, 45.04, 32.15)], [], [(4, 3, 9, 10), (2, 1, 7, 8), (16, 11, 34, 35), (5, 4, 10), (3, 2, 8, 9), (1, 0, 6, 7), (8, 7, 12, 13), (26, 21, 36, 37), (5, 10, 15), (9, 8, 13, 14), (7, 6, 11, 12), (10, 9, 14, 15), (21, 16, 35, 36), (5, 15, 20), (14, 13, 18, 19), (12, 11, 16, 17), (15, 14, 19, 20), (13, 12, 17, 18), (5, 20, 25), (19, 18, 23, 24), (17, 16, 21, 22), (20, 19, 24, 25), (18, 17, 22, 23), (11, 6, 33, 34), (5, 25, 30), (24, 23, 28, 29), (22, 21, 26, 27), (25, 24, 29, 30), (23, 22, 27, 28), (0, 26, 37, 32), (5, 30, 4), (29, 28, 2, 3), (27, 26, 0, 1), (30, 29, 3, 4), (28, 27, 1, 2), (6, 0, 32, 33), (32, 31, 33), (33, 31, 34), (34, 31, 35), (35, 31, 36), (36, 31, 37), (37, 31, 32)])
me_sphere.polygons.foreach_set('use_smooth', [True] * 42)
_k = {(3, 9): 1.0, (1, 7): 1.0, (0, 6): 0.5, (7, 12): 1.0, (6, 11): 0.5, (9, 14): 1.0, (11, 16): 0.5, (14, 19): 1.0, (12, 17): 1.0, (19, 24): 1.0, (17, 22): 1.0, (16, 21): 0.5, (24, 29): 1.0, (22, 27): 1.0, (21, 26): 0.5, (3, 29): 1.0, (1, 27): 1.0, (0, 26): 0.5, (32, 33): 0.5, (33, 34): 0.5, (34, 35): 0.5, (35, 36): 0.5, (36, 37): 0.5, (32, 37): 0.5}
me_sphere.attributes.new('crease_edge', 'FLOAT', 'EDGE').data.foreach_set('value', [_k.get((min(e.vertices), max(e.vertices)), 0.0) for e in me_sphere.edges])
_uv = me_sphere.uv_layers.new(name='UVMap')
_uv.uv.foreach_set('vector', [0.6667, 0.1667, 0.6667, 0.3333, 0.5, 0.3333, 0.5, 0.1667, 0.6667, 0.5, 0.6667, 0.6667, 0.5, 0.6667, 0.5, 0.5, 0.1667, 0.8333, 0.3333, 0.8333, 0.3333, 0.8333, 0.1667, 0.8333, 0.5833, 0.0, 0.6667, 0.1667, 0.5, 0.1667, 0.6667, 0.3333, 0.6667, 0.5, 0.5, 0.5, 0.5, 0.3333, 0.6667, 0.6667, 0.6667, 0.8333, 0.5, 0.8333, 0.5, 0.6667, 0.5, 0.5, 0.5, 0.6667, 0.3333, 0.6667, 0.3333, 0.5, 0.8333, 0.8333, 1.0, 0.8333, 1.0, 0.8333, 0.8333, 0.8333, 0.4167, 0.0, 0.5, 0.1667, 0.3333, 0.1667, 0.5, 0.3333, 0.5, 0.5, 0.3333, 0.5, 0.3333, 0.3333, 0.5, 0.6667, 0.5, 0.8333, 0.3333, 0.8333, 0.3333, 0.6667, 0.5, 0.1667, 0.5, 0.3333, 0.3333, 0.3333, 0.3333, 0.1667, 0.0, 0.8333, 0.1667, 0.8333, 0.1667, 0.8333, 0.0, 0.8333, 0.25, 0.0, 0.3333, 0.1667, 0.1667, 0.1667, 0.3333, 0.3333, 0.3333, 0.5, 0.1705, 0.5, 0.1667, 0.3333, 0.3333, 0.6667, 0.3333, 0.8333, 0.1667, 0.8333, 0.1667, 0.6667, 0.3333, 0.1667, 0.3333, 0.3333, 0.1667, 0.3333, 0.1667, 0.1667, 0.3333, 0.5, 0.3333, 0.6667, 0.1667, 0.6667, 0.1705, 0.5, 0.08333, 0.0, 0.1667, 0.1667, 0.0, 0.1667, 0.1667, 0.3333, 0.1705, 0.5, 0.0, 0.5, 0.0, 0.3333, 0.1667, 0.6667, 0.1667, 0.8333, 0.0, 0.8333, 0.0, 0.6667, 0.1667, 0.1667, 0.1667, 0.3333, 0.0, 0.3333, 0.0, 0.1667, 0.1705, 0.5, 0.1667, 0.6667, 0.0, 0.6667, 0.0, 0.5, 0.3333, 0.8333, 0.5, 0.8333, 0.5, 0.8333, 0.3333, 0.8333, 0.9167, 0.0, 1.0, 0.1667, 0.8333, 0.1667, 1.0, 0.3333, 1.0, 0.5, 0.8333, 0.5, 0.8333, 0.3333, 1.0, 0.6667, 1.0, 0.8333, 0.8333, 0.8333, 0.8333, 0.6667, 1.0, 0.1667, 1.0, 0.3333, 0.8333, 0.3333, 0.8333, 0.1667, 1.0, 0.5, 1.0, 0.6667, 0.8333, 0.6667, 0.8333, 0.5, 0.6667, 0.8333, 0.8333, 0.8333, 0.8333, 0.8333, 0.6667, 0.8333, 0.75, 0.0, 0.8333, 0.1667, 0.6667, 0.1667, 0.8333, 0.3333, 0.8333, 0.5, 0.6667, 0.5, 0.6667, 0.3333, 0.8333, 0.6667, 0.8333, 0.8333, 0.6667, 0.8333, 0.6667, 0.6667, 0.8333, 0.1667, 0.8333, 0.3333, 0.6667, 0.3333, 0.6667, 0.1667, 0.8333, 0.5, 0.8333, 0.6667, 0.6667, 0.6667, 0.6667, 0.5, 0.5, 0.8333, 0.6667, 0.8333, 0.6667, 0.8333, 0.5, 0.8333, 0.6667, 0.8333, 0.5833, 1.0, 0.5, 0.8333, 0.5, 0.8333, 0.4167, 1.0, 0.3333, 0.8333, 0.3333, 0.8333, 0.25, 1.0, 0.1667, 0.8333, 0.1667, 0.8333, 0.08333, 1.0, 0.0, 0.8333, 1.0, 0.8333, 0.9167, 1.0, 0.8333, 0.8333, 0.8333, 0.8333, 0.75, 1.0, 0.6667, 0.8333])
me_sphere.update()

# ---- objects
ob_wc = bpy.data.objects.new('WC', me_roundcube)
ob_tavoletta = bpy.data.objects.new('Tavoletta', me_roundcube_002)
ob_tavoletta_001 = bpy.data.objects.new('Tavoletta.001', me_roundcube_003)
ob_cube = bpy.data.objects.new('Cube', me_cube)
ob_cube_001 = bpy.data.objects.new('Cube.001', me_cube_001)
ob_cube_002 = bpy.data.objects.new('Cube.002', me_cube_002)
ob_cube_004 = bpy.data.objects.new('Cube.004', me_cube_004)
ob_cube_003 = bpy.data.objects.new('Cube.003', me_cube_005)
ob_cube_005 = bpy.data.objects.new('Cube.005', me_cube_006)
ob_cylinder_001 = bpy.data.objects.new('Cylinder.001', me_cylinder_002)
ob_cylinder_002 = bpy.data.objects.new('Cylinder.002', me_cylinder_003)
ob_cube_006 = bpy.data.objects.new('Cube.006', me_cube_007)
ob_sphere = bpy.data.objects.new('Sphere', me_sphere)

# ---- transforms, parenting, visibility, modifiers, constraints
ob_wc.location = (0.0, 0.0, 0.0)
ob_wc.scale = (0.7046, 0.7046, 0.7046)
_m = ob_wc.modifiers.new('Mirror', 'MIRROR')
_m.use_clip = True
_m = ob_wc.modifiers.new('Subdivision', 'SUBSURF')
ob_tavoletta.location = (0.0, 18.02, 48.17)
ob_tavoletta.rotation_euler = (-0.001626, 0.0, 0.0)
ob_tavoletta.scale = (0.7046, 0.7046, 0.7046)
_m = ob_tavoletta.modifiers.new('Mirror', 'MIRROR')
_m.use_clip = True
_m = ob_tavoletta.modifiers.new('Subdivision', 'SUBSURF')
ob_tavoletta_001.location = (0.0, 19.66, 50.2)
ob_tavoletta_001.rotation_euler = (-3.128, 0.0, 0.0)
ob_tavoletta_001.scale = (0.7046, 0.7046, 0.7046)
_m = ob_tavoletta_001.modifiers.new('Mirror', 'MIRROR')
_m = ob_tavoletta_001.modifiers.new('Subdivision', 'SUBSURF')
ob_cube.location = (-5.525, 17.52, 50.23)
_m = ob_cube.modifiers.new('Subdivision', 'SUBSURF')
ob_cube_001.location = (0.0, -0.09378, 0.0)
ob_cube_001.hide_render = True
ob_cube_001.visible_camera = False
ob_cube_001.visible_diffuse = False
ob_cube_001.visible_glossy = False
ob_cube_001.visible_transmission = False
ob_cube_001.visible_volume_scatter = False
ob_cube_001.visible_shadow = False
ob_cube_001.display_type = 'BOUNDS'
ob_cube_001.lineart.usage = 'EXCLUDE'
_m = ob_cube_001.modifiers.new('Subdivision', 'SUBSURF')
ob_cube_002.location = (-5.921, 19.35, 50.01)
ob_cube_002.rotation_euler = (4.683, 0.0, 0.0)
_m = ob_cube_002.modifiers.new('Mirror', 'MIRROR')
_m = ob_cube_002.modifiers.new('Subdivision', 'SUBSURF')
ob_cube_004.location = (0.3821, -3.0, -0.08903)
ob_cube_004.rotation_euler = (1.6, -0.0, 0.0)
ob_cube_004.scale = (0.002046, 0.006034, 0.002046)
ob_cube_004.hide_render = True
ob_cube_004.visible_camera = False
ob_cube_004.visible_diffuse = False
ob_cube_004.visible_glossy = False
ob_cube_004.visible_transmission = False
ob_cube_004.visible_volume_scatter = False
ob_cube_004.visible_shadow = False
ob_cube_004.display_type = 'BOUNDS'
ob_cube_004.lineart.usage = 'EXCLUDE'
ob_cube_003.location = (6.022, 17.52, 50.23)
_m = ob_cube_003.modifiers.new('Subdivision', 'SUBSURF')
ob_cube_005.location = (5.626, 19.35, 50.01)
ob_cube_005.rotation_euler = (4.683, 0.0, 0.0)
_m = ob_cube_005.modifiers.new('Mirror', 'MIRROR')
_m = ob_cube_005.modifiers.new('Subdivision', 'SUBSURF')
ob_cylinder_001.location = (-5.539, 19.41, 53.16)
ob_cylinder_001.rotation_euler = (1.571, -0.7854, 0.0)
ob_cylinder_001.scale = (0.002807, 0.002807, 0.002807)
_m = ob_cylinder_001.modifiers.new('Subdivision', 'SUBSURF')
ob_cylinder_002.location = (6.053, 19.61, 53.19)
ob_cylinder_002.rotation_euler = (1.571, -0.7854, 0.0)
ob_cylinder_002.scale = (0.002807, 0.002807, 0.002807)
_m = ob_cylinder_002.modifiers.new('Subdivision', 'SUBSURF')
ob_cube_006.location = (-6.292e-08, 30.26, 62.02)
ob_cube_006.scale = (0.9746, 0.8548, 0.8548)
_m = ob_cube_006.modifiers.new('Subdivision', 'SUBSURF')
_m.levels = 2
ob_sphere.location = (-23.56, 22.88, 78.32)
ob_sphere.rotation_euler = (1.571, -0.0, 0.0)
ob_sphere.scale = (0.01757, 0.01757, 0.01175)
_m = ob_sphere.modifiers.new('Subdivision', 'SUBSURF')

# ---- collection membership
col_sm_room_wc_type_001.objects.link(ob_wc)
col_sm_room_wc_type_001.objects.link(ob_tavoletta)
col_sm_room_wc_type_001.objects.link(ob_tavoletta_001)
col_sm_room_wc_type_001.objects.link(ob_cube)
col_sm_room_wc_type_001.objects.link(ob_cube_001)
col_sm_room_wc_type_001.objects.link(ob_cube_002)
col_sm_room_wc_type_001.objects.link(ob_cube_004)
col_sm_room_wc_type_001.objects.link(ob_cube_003)
col_sm_room_wc_type_001.objects.link(ob_cube_005)
col_sm_room_wc_type_001.objects.link(ob_cylinder_001)
col_sm_room_wc_type_001.objects.link(ob_cylinder_002)
col_sm_room_wc_type_001.objects.link(ob_cube_006)
col_sm_room_wc_type_001.objects.link(ob_sphere)

# ---- scene / render settings (as saved in the file)
scene.frame_start = 1; scene.frame_end = 250; scene.frame_set(56)
scene.render.engine = 'BLENDER_EEVEE_NEXT'
scene.render.bake_bias = 0.0
scene.render.bake_samples = 0
scene.cycles.sampling_pattern = 'TABULATED_SOBOL'
scene.eevee.use_volume_custom_range = False
scene.unit_settings.scale_length = 0.01
bpy.context.view_layer.update()

# ---- added for rendering (the .blend has no active camera and no usable light): camera, sun
cam_auto = bpy.data.cameras.new('AutoCamera')
cam_auto.lens = 50.0
cam_auto.sensor_width = 36.0
cam_auto.clip_end = 2124.1
ob_auto_camera = bpy.data.objects.new('AutoCamera', cam_auto)
scene.collection.objects.link(ob_auto_camera)
ob_auto_camera.location = (121.032, -135.396, 144.14)
ob_auto_camera.rotation_euler = (1.09748, -7.21219e-08, 0.694738)
scene.camera = ob_auto_camera
light_auto_sun = bpy.data.lights.new('AutoSun', 'SUN')
light_auto_sun.energy = 3.0
light_auto_sun.angle = 0.0523599
ob_auto_sun = bpy.data.objects.new('AutoSun', light_auto_sun)
scene.collection.objects.link(ob_auto_sun)
ob_auto_sun.rotation_euler = (0.872665, 0.174533, 0.523599)
bpy.context.view_layer.update()
